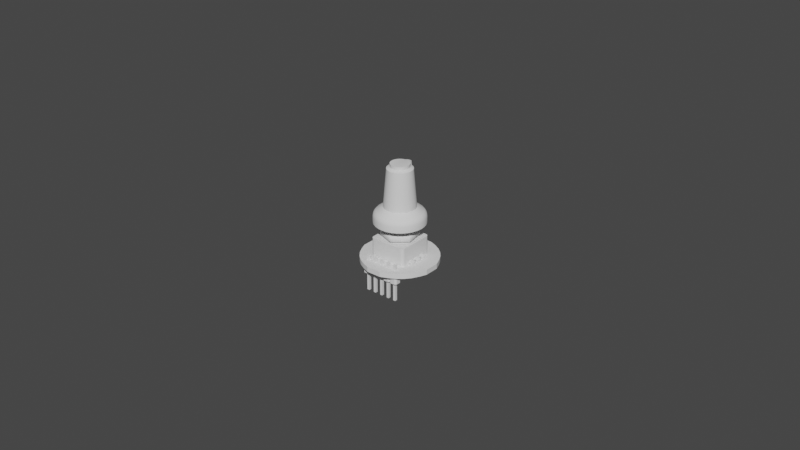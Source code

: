 # Source: digital_rotary_encoder.blend  (saved by Blender 3.3.6; exported with 4.5.12 LTS)
import bpy
from mathutils import Matrix  # noqa: F401  (used for matrix-valued properties, if any)

bpy.ops.wm.read_factory_settings(use_empty=True)
scene = bpy.context.scene
scene.name = 'Scene'

# ---- collections
col_digital_rotary_encoder = bpy.data.collections.new('digital rotary encoder'); scene.collection.children.link(col_digital_rotary_encoder)
col_only_base = bpy.data.collections.new('only_base'); col_digital_rotary_encoder.children.link(col_only_base)

# ---- materials (node trees are filled in below, after node groups)
mat_black_plastic = bpy.data.materials.new('black plastic')
mat_blue_plastic = bpy.data.materials.new('blue plastic')
mat_metal_1 = bpy.data.materials.new('metal 1')
mat_metal_2 = bpy.data.materials.new('metal 2')
mat_silver_contacts = bpy.data.materials.new('silver contacts')
mat_blue_pcb = bpy.data.materials.new('blue pcb')

# ---- node groups
ng_auto_smooth = bpy.data.node_groups.new('Auto Smooth', 'GeometryNodeTree')
_s = ng_auto_smooth.interface.new_socket(name='Geometry', in_out='OUTPUT', socket_type='NodeSocketGeometry')
_s = ng_auto_smooth.interface.new_socket(name='Geometry', in_out='INPUT', socket_type='NodeSocketGeometry')
_s = ng_auto_smooth.interface.new_socket(name='Angle', in_out='INPUT', socket_type='NodeSocketFloat')
_s.subtype = 'ANGLE'
_s.min_value = 0.0
_s.max_value = 3.142
ng_auto_smooth.is_modifier = True
_N = ng_auto_smooth.nodes; _L = ng_auto_smooth.links
n0 = _N.new('NodeGroupOutput'); n0.name = 'Group Output'; n0.location = (480, -100)
n1 = _N.new('NodeGroupInput'); n1.name = 'Group Input'; n1.location = (-420, -300)
n2 = _N.new('NodeGroupInput'); n2.name = 'Group Input.001'; n2.location = (-60, -100)
n3 = _N.new('GeometryNodeSetShadeSmooth'); n3.name = 'Set Shade Smooth'; n3.location = (120, -100)
n3.domain = 'EDGE'
n4 = _N.new('GeometryNodeSetShadeSmooth'); n4.name = 'Set Shade Smooth.001'; n4.location = (300, -100)
n5 = _N.new('GeometryNodeInputMeshEdgeAngle'); n5.name = 'Edge Angle'; n5.location = (-420, -220)
n6 = _N.new('GeometryNodeInputEdgeSmooth'); n6.name = 'Is Edge Smooth'; n6.location = (-60, -160)
n7 = _N.new('GeometryNodeInputShadeSmooth'); n7.name = 'Is Face Smooth'; n7.location = (-240, -340)
n8 = _N.new('FunctionNodeBooleanMath'); n8.name = 'Boolean Math'; n8.location = (-60, -220)
n9 = _N.new('FunctionNodeCompare'); n9.name = 'Compare'; n9.location = (-240, -180)
n9.operation = 'LESS_EQUAL'
_L.new(n5.outputs[0], n9.inputs[0])
_L.new(n4.outputs[0], n0.inputs[0])
_L.new(n1.outputs[1], n9.inputs[1])
_L.new(n9.outputs[0], n8.inputs[0])
_L.new(n7.outputs[0], n8.inputs[1])
_L.new(n2.outputs[0], n3.inputs[0])
_L.new(n6.outputs[0], n3.inputs[1])
_L.new(n3.outputs[0], n4.inputs[0])
_L.new(n8.outputs[0], n3.inputs[2])
n0.is_active_output = True

# ---- material node trees

# ---- world
world_world = bpy.data.worlds.new('World'); scene.world = world_world
world_world.use_nodes = True; world_world.node_tree.nodes.clear()
_N = world_world.node_tree.nodes; _L = world_world.node_tree.links
n0 = _N.new('ShaderNodeOutputWorld'); n0.name = 'World Output'; n0.location = (300, 300)
n1 = _N.new('ShaderNodeBackground'); n1.name = 'Background'; n1.location = (10, 300)
n1.inputs[0].default_value = (0.05088, 0.05088, 0.05088, 1.0)
_L.new(n1.outputs[0], n0.inputs[0])
n0.is_active_output = True
world_world.color = (0.05088, 0.05088, 0.05088)
world_world.use_sun_shadow = False
world_world.sun_shadow_jitter_overblur = 0.0

# ---- meshes
me_circle_002 = bpy.data.meshes.new('Circle.002')
me_circle_002.from_pydata([(0.0, 0.008, 0.0), (-0.001561, 0.007846, 0.0), (-0.003061, 0.007391, 0.0), (-0.004445, 0.006652, 0.0), (-0.005657, 0.005657, 0.0), (-0.006652, 0.004445, 0.0), (-0.007391, 0.003061, 0.0), (-0.007846, 0.001561, 0.0), (-0.008, 0.0, 0.0), (-0.007846, -0.001561, 0.0), (-0.007391, -0.003061, 0.0), (-0.006652, -0.004445, 0.0), (-0.005657, -0.005657, 0.0), (-0.004445, -0.006652, 0.0), (-0.003061, -0.007391, 0.0), (-0.001561, -0.007846, 0.0), (0.0, -0.008, 0.0), (0.001561, -0.007846, 0.0), (0.003061, -0.007391, 0.0), (0.004445, -0.006652, 0.0), (0.005657, -0.005657, 0.0), (0.006652, -0.004445, 0.0), (0.007391, -0.003061, 0.0), (0.007846, -0.001561, 0.0), (0.008, 0.0, 0.0), (0.007846, 0.001561, 0.0), (0.007391, 0.003061, 0.0), (0.006652, 0.004445, 0.0), (0.005657, 0.005657, 0.0), (0.004445, 0.006652, 0.0), (0.003061, 0.007391, 0.0), (0.001561, 0.007846, 0.0), (-0.001169, 0.005875, 0.0), (0.0, 0.00599, 0.0), (-0.002292, 0.005534, 0.0), (-0.003328, 0.004981, 0.0), (-0.004236, 0.004236, 0.0), (-0.004981, 0.003328, 0.0), (-0.005534, 0.002292, 0.0), (-0.005875, 0.001169, 0.0), (-0.00599, 0.0, 0.0), (-0.005875, -0.001169, 0.0), (-0.005534, -0.002292, 0.0), (-0.004981, -0.003328, 0.0), (-0.004236, -0.004236, 0.0), (-0.003328, -0.004981, 0.0), (-0.002292, -0.005534, 0.0), (-0.001169, -0.005875, 0.0), (0.0, -0.00599, 0.0), (0.001169, -0.005875, 0.0), (0.002292, -0.005534, 0.0), (0.003328, -0.004981, 0.0), (0.004236, -0.004236, 0.0), (0.004981, -0.003328, 0.0), (0.005534, -0.002292, 0.0), (0.005875, -0.001169, 0.0), (0.00599, 0.0, 0.0), (0.005875, 0.001169, 0.0), (0.005534, 0.002292, 0.0), (0.004981, 0.003328, 0.0), (0.004236, 0.004236, 0.0), (0.003328, 0.004981, 0.0), (0.002292, 0.005534, 0.0), (0.001169, 0.005875, 0.0), (-0.001169, 0.005875, 0.0035), (0.0, 0.00599, 0.0035), (-0.002292, 0.005534, 0.0035), (-0.003328, 0.004981, 0.0035), (-0.004236, 0.004236, 0.0035), (-0.004981, 0.003328, 0.0035), (-0.005534, 0.002292, 0.0035), (-0.005875, 0.001169, 0.0035), (-0.00599, 0.0, 0.0035), (-0.005875, -0.001169, 0.0035), (-0.005534, -0.002292, 0.0035), (-0.004981, -0.003328, 0.0035), (-0.004236, -0.004236, 0.0035), (-0.003328, -0.004981, 0.0035), (-0.002292, -0.005534, 0.0035), (-0.001169, -0.005875, 0.0035), (0.0, -0.00599, 0.0035), (0.001169, -0.005875, 0.0035), (0.002292, -0.005534, 0.0035), (0.003328, -0.004981, 0.0035), (0.004236, -0.004236, 0.0035), (0.004981, -0.003328, 0.0035), (0.005534, -0.002292, 0.0035), (0.005875, -0.001169, 0.0035), (0.00599, 0.0, 0.0035), (0.005875, 0.001169, 0.0035), (0.005534, 0.002292, 0.0035), (0.004981, 0.003328, 0.0035), (0.004236, 0.004236, 0.0035), (0.003328, 0.004981, 0.0035), (0.002292, 0.005534, 0.0035), (0.001169, 0.005875, 0.0035), (-0.0009726, 0.00489, 0.005), (-0.001908, 0.004606, 0.005), (-0.00277, 0.004145, 0.005), (-0.003525, 0.003525, 0.005), (-0.004145, 0.00277, 0.005), (-0.004606, 0.001908, 0.005), (-0.00489, 0.0009726, 0.005), (-0.004985, 0.0, 0.005), (-0.00489, -0.0009726, 0.005), (-0.004606, -0.001908, 0.005), (-0.004145, -0.00277, 0.005), (-0.003525, -0.003525, 0.005), (-0.00277, -0.004145, 0.005), (-0.001908, -0.004606, 0.005), (-0.0009726, -0.00489, 0.005), (0.0, -0.004985, 0.005), (0.0009726, -0.00489, 0.005), (0.001908, -0.004606, 0.005), (0.00277, -0.004145, 0.005), (0.003525, -0.003525, 0.005), (0.004145, -0.00277, 0.005), (0.004606, -0.001908, 0.005), (0.00489, -0.0009726, 0.005), (0.004985, 0.0, 0.005), (0.00489, 0.0009726, 0.005), (0.004606, 0.001908, 0.005), (0.004145, 0.00277, 0.005), (0.003525, 0.003525, 0.005), (0.00277, 0.004145, 0.005), (0.001908, 0.004606, 0.005), (0.0009726, 0.00489, 0.005), (0.0005806, 0.002919, 0.0175), (0.001139, 0.002749, 0.0175), (0.001653, 0.002474, 0.0175), (0.002104, 0.002104, 0.0175), (0.002474, 0.001653, 0.0175), (0.002749, 0.001139, 0.0175), (0.002919, 0.0005806, 0.0175), (0.002976, 7.523e-12, 0.0175), (0.002919, -0.0005806, 0.0175), (0.002749, -0.001139, 0.0175), (0.002474, -0.001653, 0.0175), (0.002104, -0.002104, 0.0175), (0.001653, -0.002474, 0.0175), (0.001139, -0.002749, 0.0175), (0.0005806, -0.002919, 0.0175), (7.184e-11, -0.002976, 0.0175), (-0.0005806, -0.002919, 0.0175), (-0.001139, -0.002749, 0.0175), (-0.001653, -0.002474, 0.0175), (-0.002104, -0.002104, 0.0175), (-0.002474, -0.001653, 0.0175), (-0.002749, -0.001139, 0.0175), (-0.002919, -0.0005806, 0.0175), (-0.002976, -7.523e-12, 0.0175), (-0.002919, 0.0005806, 0.0175), (-0.002749, 0.001139, 0.0175), (-0.002474, 0.001653, 0.0175), (-0.002104, 0.002104, 0.0175), (-0.001653, 0.002474, 0.0175), (-0.001139, 0.002749, 0.0175), (3.145e-10, 0.004461, 0.018), (-0.0005806, 0.002919, 0.0175), (-0.001398, 0.007026, 0.003555), (-0.001561, 0.007846, 0.002), (-0.001513, 0.007604, 0.00287), (0.0, 0.008, 0.002), (0.0, 0.007164, 0.003555), (-1e-11, 0.007753, 0.00287), (-0.002742, 0.006619, 0.003555), (-0.003061, 0.007391, 0.002), (-0.002967, 0.007163, 0.00287), (-0.00398, 0.005957, 0.003555), (-0.004445, 0.006652, 0.002), (-0.004308, 0.006447, 0.00287), (-0.005066, 0.005066, 0.003555), (-0.005657, 0.005657, 0.002), (-0.005483, 0.005483, 0.00287), (-0.005957, 0.00398, 0.003555), (-0.006652, 0.004445, 0.002), (-0.006447, 0.004308, 0.00287), (-0.006619, 0.002742, 0.003555), (-0.007391, 0.003061, 0.002), (-0.007163, 0.002967, 0.00287), (-0.007026, 0.001398, 0.003555), (-0.007846, 0.001561, 0.002), (-0.007604, 0.001513, 0.00287), (-0.007164, 0.0, 0.003555), (-0.008, 0.0, 0.002), (-0.007753, -1e-11, 0.00287), (-0.007026, -0.001398, 0.003555), (-0.007846, -0.001561, 0.002), (-0.007604, -0.001513, 0.00287), (-0.006619, -0.002742, 0.003555), (-0.007391, -0.003061, 0.002), (-0.007163, -0.002967, 0.00287), (-0.005957, -0.00398, 0.003555), (-0.006652, -0.004445, 0.002), (-0.006447, -0.004308, 0.00287), (-0.005066, -0.005066, 0.003555), (-0.005657, -0.005657, 0.002), (-0.005483, -0.005483, 0.00287), (-0.00398, -0.005957, 0.003555), (-0.004445, -0.006652, 0.002), (-0.004308, -0.006447, 0.00287), (-0.002742, -0.006619, 0.003555), (-0.003061, -0.007391, 0.002), (-0.002967, -0.007163, 0.00287), (-0.001398, -0.007026, 0.003555), (-0.001561, -0.007846, 0.002), (-0.001513, -0.007604, 0.00287), (0.0, -0.007164, 0.003555), (0.0, -0.008, 0.002), (1e-11, -0.007753, 0.00287), (0.001398, -0.007026, 0.003555), (0.001561, -0.007846, 0.002), (0.001513, -0.007604, 0.00287), (0.002742, -0.006619, 0.003555), (0.003061, -0.007391, 0.002), (0.002967, -0.007163, 0.00287), (0.00398, -0.005957, 0.003555), (0.004445, -0.006652, 0.002), (0.004308, -0.006447, 0.00287), (0.005066, -0.005066, 0.003555), (0.005657, -0.005657, 0.002), (0.005483, -0.005483, 0.00287), (0.005957, -0.00398, 0.003555), (0.006652, -0.004445, 0.002), (0.006447, -0.004308, 0.00287), (0.006619, -0.002742, 0.003555), (0.007391, -0.003061, 0.002), (0.007163, -0.002967, 0.00287), (0.007026, -0.001398, 0.003555), (0.007846, -0.001561, 0.002), (0.007604, -0.001513, 0.00287), (0.007164, 0.0, 0.003555), (0.008, 0.0, 0.002), (0.007753, 1e-11, 0.00287), (0.007026, 0.001398, 0.003555), (0.007846, 0.001561, 0.002), (0.007604, 0.001513, 0.00287), (0.006619, 0.002742, 0.003555), (0.007391, 0.003061, 0.002), (0.007163, 0.002967, 0.00287), (0.005957, 0.00398, 0.003555), (0.006652, 0.004445, 0.002), (0.006447, 0.004308, 0.00287), (0.005066, 0.005066, 0.003555), (0.005657, 0.005657, 0.002), (0.005483, 0.005483, 0.00287), (0.00398, 0.005957, 0.003555), (0.004445, 0.006652, 0.002), (0.004308, 0.006447, 0.00287), (0.002742, 0.006619, 0.003555), (0.003061, 0.007391, 0.002), (0.002967, 0.007163, 0.00287), (0.001398, 0.007026, 0.003555), (0.001561, 0.007846, 0.002), (0.001513, 0.007604, 0.00287), (0.0007766, 0.003904, 0.017), (0.002212, 0.00331, 0.017), (0.002815, 0.002815, 0.017), (0.003678, 0.001523, 0.017), (0.003904, 0.0007766, 0.017), (0.003904, -0.0007766, 0.017), (0.003678, -0.001523, 0.017), (0.002815, -0.002815, 0.017), (0.002212, -0.00331, 0.017), (0.0007766, -0.003904, 0.017), (2.185e-10, -0.003981, 0.017), (-0.001523, -0.003678, 0.017), (-0.002212, -0.00331, 0.017), (-0.00331, -0.002212, 0.017), (-0.003678, -0.001523, 0.017), (-0.003981, -7.523e-12, 0.017), (-0.003904, 0.0007766, 0.017), (-0.00331, 0.002212, 0.017), (-0.002815, 0.002815, 0.017), (0.001523, -0.003678, 0.017), (0.00331, -0.002212, 0.017), (-0.0007766, -0.003904, 0.017), (-0.002815, -0.002815, 0.017), (-0.003904, -0.0007766, 0.017), (-0.003678, 0.001523, 0.017), (-0.002212, 0.00331, 0.017), (-0.001523, 0.003678, 0.017), (-0.0007766, 0.003904, 0.017), (0.001523, 0.003678, 0.017), (0.00331, 0.002212, 0.017), (0.003981, 7.523e-12, 0.017), (3.145e-10, 0.002976, 0.0185), (0.0005806, 0.002919, 0.0185), (0.001653, 0.002474, 0.0185), (0.002104, 0.002104, 0.0185), (0.002749, 0.001139, 0.0185), (0.002919, 0.0005806, 0.0185), (0.002919, -0.0005806, 0.0185), (0.002749, -0.001139, 0.0185), (0.002104, -0.002104, 0.0185), (0.001653, -0.002474, 0.0185), (0.0005806, -0.002919, 0.0185), (1.829e-10, -0.002976, 0.0185), (-0.001139, -0.002749, 0.0185), (-0.001653, -0.002474, 0.0185), (-0.002474, -0.001653, 0.0185), (-0.002749, -0.001139, 0.0185), (-0.002976, -7.523e-12, 0.0185), (-0.002919, 0.0005806, 0.0185), (-0.002474, 0.001653, 0.0185), (-0.002104, 0.002104, 0.0185), (0.001139, -0.002749, 0.0185), (0.002474, -0.001653, 0.0185), (-0.0005806, -0.002919, 0.0185), (-0.002104, -0.002104, 0.0185), (-0.002919, -0.0005806, 0.0185), (-0.002749, 0.001139, 0.0185), (-0.001653, 0.002474, 0.0185), (-0.001139, 0.002749, 0.0185), (-0.0005806, 0.002919, 0.0185), (0.001139, 0.002749, 0.0185), (0.002474, 0.001653, 0.0185), (0.002976, 7.523e-12, 0.0185), (0.0005806, 0.004404, 0.018), (-0.0005806, 0.004404, 0.018)], [], [(34, 66, 67, 35), (32, 1, 0, 33), (34, 2, 1, 32), (35, 3, 2, 34), (36, 4, 3, 35), (37, 5, 4, 36), (38, 6, 5, 37), (39, 7, 6, 38), (40, 8, 7, 39), (41, 9, 8, 40), (42, 10, 9, 41), (43, 11, 10, 42), (44, 12, 11, 43), (45, 13, 12, 44), (46, 14, 13, 45), (47, 15, 14, 46), (48, 16, 15, 47), (49, 17, 16, 48), (50, 18, 17, 49), (51, 19, 18, 50), (52, 20, 19, 51), (53, 21, 20, 52), (54, 22, 21, 53), (55, 23, 22, 54), (56, 24, 23, 55), (57, 25, 24, 56), (58, 26, 25, 57), (59, 27, 26, 58), (60, 28, 27, 59), (61, 29, 28, 60), (62, 30, 29, 61), (63, 31, 30, 62), (33, 0, 31, 63), (64, 65, 95, 94, 93, 92, 91, 90, 89, 88, 87, 86, 85, 84, 83, 82, 81, 80, 79, 78, 77, 76, 75, 74, 73, 72, 71, 70, 69, 68, 67, 66), (61, 93, 94, 62), (48, 80, 81, 49), (35, 67, 68, 36), (62, 94, 95, 63), (49, 81, 82, 50), (36, 68, 69, 37), (63, 95, 65, 33), (50, 82, 83, 51), (37, 69, 70, 38), (51, 83, 84, 52), (38, 70, 71, 39), (52, 84, 85, 53), (39, 71, 72, 40), (53, 85, 86, 54), (40, 72, 73, 41), (54, 86, 87, 55), (41, 73, 74, 42), (55, 87, 88, 56), (42, 74, 75, 43), (56, 88, 89, 57), (43, 75, 76, 44), (57, 89, 90, 58), (44, 76, 77, 45), (58, 90, 91, 59), (45, 77, 78, 46), (33, 65, 64, 32), (59, 91, 92, 60), (46, 78, 79, 47), (32, 64, 66, 34), (60, 92, 93, 61), (47, 79, 80, 48), (120, 234, 237, 121), (107, 195, 198, 108), (121, 237, 240, 122), (108, 198, 201, 109), (122, 240, 243, 123), (109, 201, 204, 110), (96, 159, 165, 97), (123, 243, 246, 124), (110, 204, 207, 111), (1, 160, 162, 0), (124, 246, 249, 125), (111, 207, 210, 112), (98, 168, 171, 99), (125, 249, 252, 126), (112, 210, 213, 113), (99, 171, 174, 100), (132, 131, 316, 290), (113, 213, 216, 114), (100, 174, 177, 101), (97, 165, 168, 98), (114, 216, 219, 115), (101, 177, 180, 102), (115, 219, 222, 116), (102, 180, 183, 103), (116, 222, 225, 117), (103, 183, 186, 104), (117, 225, 228, 118), (104, 186, 189, 105), (118, 228, 231, 119), (105, 189, 192, 106), (119, 231, 234, 120), (106, 192, 195, 107), (275, 262, 115, 116), (2, 166, 160, 1), (3, 169, 166, 2), (4, 172, 169, 3), (5, 175, 172, 4), (6, 178, 175, 5), (7, 181, 178, 6), (8, 184, 181, 7), (9, 187, 184, 8), (10, 190, 187, 9), (11, 193, 190, 10), (12, 196, 193, 11), (13, 199, 196, 12), (14, 202, 199, 13), (15, 205, 202, 14), (16, 208, 205, 15), (17, 211, 208, 16), (18, 214, 211, 17), (19, 217, 214, 18), (20, 220, 217, 19), (21, 223, 220, 20), (22, 226, 223, 21), (23, 229, 226, 22), (24, 232, 229, 23), (25, 235, 232, 24), (26, 238, 235, 25), (27, 241, 238, 26), (28, 244, 241, 27), (29, 247, 244, 28), (30, 250, 247, 29), (31, 253, 250, 30), (0, 162, 253, 31), (160, 161, 164, 162), (161, 159, 163, 164), (166, 167, 161, 160), (167, 165, 159, 161), (169, 170, 167, 166), (170, 168, 165, 167), (172, 173, 170, 169), (173, 171, 168, 170), (175, 176, 173, 172), (176, 174, 171, 173), (178, 179, 176, 175), (179, 177, 174, 176), (181, 182, 179, 178), (182, 180, 177, 179), (184, 185, 182, 181), (185, 183, 180, 182), (187, 188, 185, 184), (188, 186, 183, 185), (190, 191, 188, 187), (191, 189, 186, 188), (193, 194, 191, 190), (194, 192, 189, 191), (196, 197, 194, 193), (197, 195, 192, 194), (199, 200, 197, 196), (200, 198, 195, 197), (202, 203, 200, 199), (203, 201, 198, 200), (205, 206, 203, 202), (206, 204, 201, 203), (208, 209, 206, 205), (209, 207, 204, 206), (211, 212, 209, 208), (212, 210, 207, 209), (214, 215, 212, 211), (215, 213, 210, 212), (217, 218, 215, 214), (218, 216, 213, 215), (220, 221, 218, 217), (221, 219, 216, 218), (223, 224, 221, 220), (224, 222, 219, 221), (226, 227, 224, 223), (227, 225, 222, 224), (229, 230, 227, 226), (230, 228, 225, 227), (232, 233, 230, 229), (233, 231, 228, 230), (235, 236, 233, 232), (236, 234, 231, 233), (238, 239, 236, 235), (239, 237, 234, 236), (241, 242, 239, 238), (242, 240, 237, 239), (244, 245, 242, 241), (245, 243, 240, 242), (247, 248, 245, 244), (248, 246, 243, 245), (250, 251, 248, 247), (251, 249, 246, 248), (253, 254, 251, 250), (254, 252, 249, 251), (162, 164, 254, 253), (164, 163, 252, 254), (270, 271, 102, 103), (283, 256, 124, 125), (278, 270, 103, 104), (260, 261, 117, 118), (269, 278, 104, 105), (285, 260, 118, 119), (268, 269, 105, 106), (259, 285, 119, 120), (277, 268, 106, 107), (255, 283, 125, 126), (258, 259, 120, 121), (267, 277, 107, 108), (255, 318, 287, 127), (284, 258, 121, 122), (266, 267, 108, 109), (281, 282, 96, 97), (257, 284, 122, 123), (276, 266, 109, 110), (263, 274, 113, 114), (256, 257, 123, 124), (261, 275, 116, 117), (280, 281, 97, 98), (264, 265, 111, 112), (273, 280, 98, 99), (274, 264, 112, 113), (272, 273, 99, 100), (265, 276, 110, 111), (279, 272, 100, 101), (262, 263, 114, 115), (271, 279, 101, 102), (282, 158, 314, 319), (129, 130, 257, 256), (132, 133, 259, 258), (135, 136, 261, 260), (138, 139, 263, 262), (141, 142, 265, 264), (144, 145, 267, 266), (147, 148, 269, 268), (150, 151, 271, 270), (153, 154, 273, 272), (139, 140, 274, 263), (136, 137, 275, 261), (142, 143, 276, 265), (145, 146, 277, 267), (148, 149, 278, 269), (151, 152, 279, 271), (154, 155, 280, 273), (156, 158, 282, 281), (127, 128, 283, 255), (130, 131, 284, 257), (133, 134, 285, 259), (128, 129, 256, 283), (131, 132, 258, 284), (134, 135, 260, 285), (137, 138, 262, 275), (140, 141, 264, 274), (143, 144, 266, 276), (146, 147, 268, 277), (149, 150, 270, 278), (152, 153, 272, 279), (155, 156, 281, 280), (314, 286, 157, 319), (314, 313, 312, 305, 304, 311, 303, 302, 310, 301, 300, 309, 299, 298, 308, 297, 296, 306, 295, 294, 307, 293, 292, 317, 291, 290, 316, 289, 288, 315, 287, 286), (154, 153, 304, 305), (135, 134, 317, 292), (140, 139, 295, 306), (138, 137, 307, 294), (137, 136, 293, 307), (141, 140, 306, 296), (143, 142, 297, 308), (144, 143, 308, 298), (146, 145, 299, 309), (147, 146, 309, 300), (149, 148, 301, 310), (130, 129, 288, 289), (150, 149, 310, 302), (152, 151, 303, 311), (133, 132, 290, 291), (153, 152, 311, 304), (155, 154, 305, 312), (136, 135, 292, 293), (156, 155, 312, 313), (158, 156, 313, 314), (139, 138, 294, 295), (286, 287, 318, 157), (128, 127, 287, 315), (142, 141, 296, 297), (131, 130, 289, 316), (145, 144, 298, 299), (134, 133, 291, 317), (148, 147, 300, 301), (129, 128, 315, 288), (151, 150, 302, 303), (163, 126, 252), (159, 96, 163), (255, 126, 163, 318), (282, 319, 163, 96), (157, 163, 319), (318, 163, 157)])
me_circle_002.polygons.foreach_set('use_smooth', [True] * 292)
me_circle_002.polygons.foreach_set('material_index', [0, 0, 0, 0, 0, 0, 0, 0, 0, 0, 0, 0, 0, 0, 0, 0, 0, 0, 0, 0, 0, 0, 0, 0, 0, 0, 0, 0, 0, 0, 0, 0, 0, 0, 0, 0, 0, 0, 0, 0, 0, 0, 0, 0, 0, 0, 0, 0, 0, 0, 0, 0, 0, 0, 0, 0, 0, 0, 0, 0, 0, 0, 0, 0, 0, 0, 0, 0, 0, 0, 0, 0, 0, 0, 0, 0, 0, 0, 0, 0, 0, 1, 0, 0, 0, 0, 0, 0, 0, 0, 0, 0, 0, 0, 0, 0, 0, 0, 0, 0, 0, 0, 0, 0, 0, 0, 0, 0, 0, 0, 0, 0, 0, 0, 0, 0, 0, 0, 0, 0, 0, 0, 0, 0, 0, 0, 0, 0, 0, 0, 0, 0, 0, 0, 0, 0, 0, 0, 0, 0, 0, 0, 0, 0, 0, 0, 0, 0, 0, 0, 0, 0, 0, 0, 0, 0, 0, 0, 0, 0, 0, 0, 0, 0, 0, 0, 0, 0, 0, 0, 0, 0, 0, 0, 0, 0, 0, 0, 0, 0, 0, 0, 0, 0, 0, 0, 0, 0, 0, 0, 0, 0, 0, 0, 0, 0, 0, 0, 0, 0, 0, 0, 0, 0, 0, 1, 0, 0, 0, 0, 0, 0, 0, 0, 0, 0, 0, 0, 0, 0, 0, 0, 0, 1, 0, 0, 0, 0, 0, 0, 0, 0, 0, 0, 0, 0, 0, 0, 0, 0, 0, 0, 0, 0, 0, 0, 0, 0, 0, 0, 0, 0, 0, 0, 1, 1, 1, 1, 1, 1, 1, 1, 1, 1, 1, 1, 1, 1, 1, 1, 1, 1, 1, 1, 1, 1, 1, 1, 1, 1, 1, 1, 1, 1, 1, 1, 0, 0, 1, 1, 1, 1])
_uv = me_circle_002.uv_layers.new(name='UVMap')
_uv.uv.foreach_set('vector', [0.0, 0.0, 0.0, 0.0, 0.0, 0.0, 0.0, 0.0, 0.0, 0.0, 0.0, 0.0, 0.0, 0.0, 0.0, 0.0, 0.0, 0.0, 0.0, 0.0, 0.0, 0.0, 0.0, 0.0, 0.0, 0.0, 0.0, 0.0, 0.0, 0.0, 0.0, 0.0, 0.0, 0.0, 0.0, 0.0, 0.0, 0.0, 0.0, 0.0, 0.0, 0.0, 0.0, 0.0, 0.0, 0.0, 0.0, 0.0, 0.0, 0.0, 0.0, 0.0, 0.0, 0.0, 0.0, 0.0, 0.0, 0.0, 0.0, 0.0, 0.0, 0.0, 0.0, 0.0, 0.0, 0.0, 0.0, 0.0, 0.0, 0.0, 0.0, 0.0, 0.0, 0.0, 0.0, 0.0, 0.0, 0.0, 0.0, 0.0, 0.0, 0.0, 0.0, 0.0, 0.0, 0.0, 0.0, 0.0, 0.0, 0.0, 0.0, 0.0, 0.0, 0.0, 0.0, 0.0, 0.0, 0.0, 0.0, 0.0, 0.0, 0.0, 0.0, 0.0, 0.0, 0.0, 0.0, 0.0, 0.0, 0.0, 0.0, 0.0, 0.0, 0.0, 0.0, 0.0, 0.0, 0.0, 0.0, 0.0, 0.0, 0.0, 0.0, 0.0, 0.0, 0.0, 0.0, 0.0, 0.0, 0.0, 0.0, 0.0, 0.0, 0.0, 0.0, 0.0, 0.0, 0.0, 0.0, 0.0, 0.0, 0.0, 0.0, 0.0, 0.0, 0.0, 0.0, 0.0, 0.0, 0.0, 0.0, 0.0, 0.0, 0.0, 0.0, 0.0, 0.0, 0.0, 0.0, 0.0, 0.0, 0.0, 0.0, 0.0, 0.0, 0.0, 0.0, 0.0, 0.0, 0.0, 0.0, 0.0, 0.0, 0.0, 0.0, 0.0, 0.0, 0.0, 0.0, 0.0, 0.0, 0.0, 0.0, 0.0, 0.0, 0.0, 0.0, 0.0, 0.0, 0.0, 0.0, 0.0, 0.0, 0.0, 0.0, 0.0, 0.0, 0.0, 0.0, 0.0, 0.0, 0.0, 0.0, 0.0, 0.0, 0.0, 0.0, 0.0, 0.0, 0.0, 0.0, 0.0, 0.0, 0.0, 0.0, 0.0, 0.0, 0.0, 0.0, 0.0, 0.0, 0.0, 0.0, 0.0, 0.0, 0.0, 0.0, 0.0, 0.0, 0.0, 0.0, 0.0, 0.0, 0.0, 0.0, 0.0, 0.0, 0.0, 0.0, 0.0, 0.0, 0.0, 0.0, 0.0, 0.0, 0.0, 0.0, 0.0, 0.0, 0.0, 0.0, 0.0, 0.0, 0.0, 0.0, 0.0, 0.0, 0.0, 0.0, 0.0, 0.0, 0.0, 0.0, 0.0, 0.0, 0.0, 0.0, 0.0, 0.0, 0.0, 0.0, 0.0, 0.0, 0.0, 0.0, 0.0, 0.0, 0.0, 0.0, 0.0, 0.0, 0.0, 0.0, 0.0, 0.0, 0.0, 0.0, 0.0, 0.0, 0.0, 0.0, 0.0, 0.0, 0.0, 0.0, 0.0, 0.0, 0.0, 0.0, 0.0, 0.0, 0.0, 0.0, 0.0, 0.0, 0.0, 0.0, 0.0, 0.0, 0.0, 0.0, 0.0, 0.0, 0.0, 0.0, 0.0, 0.0, 0.0, 0.0, 0.0, 0.0, 0.0, 0.0, 0.0, 0.0, 0.0, 0.0, 0.0, 0.0, 0.0, 0.0, 0.0, 0.0, 0.0, 0.0, 0.0, 0.0, 0.0, 0.0, 0.0, 0.0, 0.0, 0.0, 0.0, 0.0, 0.0, 0.0, 0.0, 0.0, 0.0, 0.0, 0.0, 0.0, 0.0, 0.0, 0.0, 0.0, 0.0, 0.0, 0.0, 0.0, 0.0, 0.0, 0.0, 0.0, 0.0, 0.0, 0.0, 0.0, 0.0, 0.0, 0.0, 0.0, 0.0, 0.0, 0.0, 0.0, 0.0, 0.0, 0.0, 0.0, 0.0, 0.0, 0.0, 0.0, 0.0, 0.0, 0.0, 0.0, 0.0, 0.0, 0.0, 0.0, 0.0, 0.0, 0.0, 0.0, 0.0, 0.0, 0.0, 0.0, 0.0, 0.0, 0.0, 0.0, 0.0, 0.0, 0.0, 0.0, 0.0, 0.0, 0.0, 0.0, 0.0, 0.0, 0.0, 0.0, 0.0, 0.0, 0.0, 0.0, 0.0, 0.0, 0.0, 0.0, 0.0, 0.0, 0.0, 0.0, 0.0, 0.0, 0.0, 0.0, 0.0, 0.0, 0.0, 0.0, 0.0, 0.0, 0.0, 0.0, 0.0, 0.0, 0.0, 0.0, 0.0, 0.0, 0.0, 0.0, 0.0, 0.0, 0.0, 0.0, 0.0, 0.0, 0.0, 0.0, 0.0, 0.0, 0.0, 0.0, 0.0, 0.0, 0.0, 0.0, 0.0, 0.0, 0.0, 0.0, 0.0, 0.0, 0.0, 0.0, 0.0, 0.0, 0.0, 0.0, 0.0, 0.0, 0.0, 0.0, 0.0, 0.0, 0.0, 0.0, 0.0, 0.0, 0.0, 0.0, 0.0, 0.0, 0.0, 0.0, 0.0, 0.0, 0.0, 0.0, 0.0, 0.0, 0.0, 0.0, 0.0, 0.0, 0.0, 0.0, 0.0, 0.0, 0.0, 0.0, 0.0, 0.0, 0.0, 0.0, 0.0, 0.0, 0.0, 0.0, 0.0, 0.0, 0.0, 0.0, 0.0, 0.0, 0.0, 0.0, 0.0, 0.0, 0.0, 0.0, 0.0, 0.0, 0.0, 0.0, 0.0, 0.0, 0.0, 0.0, 0.0, 0.0, 0.0, 0.0, 0.0, 0.0, 0.0, 0.0, 0.0, 0.0, 0.0, 0.0, 0.0, 0.0, 0.0, 0.0, 0.0, 0.0, 0.0, 0.0, 0.0, 0.0, 0.0, 0.0, 0.0, 0.0, 0.0, 0.0, 0.0, 0.0, 0.0, 0.0, 0.0, 0.0, 0.0, 0.0, 0.0, 0.0, 0.0, 0.0, 0.0, 0.0, 0.0, 0.0, 0.0, 0.0, 0.0, 0.0, 0.0, 0.0, 0.0, 0.0, 0.0, 0.0, 0.0, 0.0, 0.0, 0.0, 0.0, 0.0, 0.0, 0.0, 0.0, 0.0, 0.0, 0.0, 0.0, 0.0, 0.0, 0.0, 0.0, 0.0, 0.0, 0.0, 0.0, 0.0, 0.0, 0.0, 0.0, 0.0, 0.0, 0.0, 0.0, 0.0, 0.0, 0.0, 0.0, 0.0, 0.0, 0.0, 0.0, 0.0, 0.0, 0.0, 0.0, 0.0, 0.0, 0.0, 0.0, 0.0, 0.0, 0.0, 0.0, 0.0, 0.0, 0.0, 0.0, 0.0, 0.0, 0.0, 0.0, 0.0, 0.0, 0.0, 0.0, 0.0, 0.0, 0.0, 0.0, 0.0, 0.0, 0.0, 0.0, 0.0, 0.0, 0.0, 0.0, 0.0, 0.0, 0.0, 0.0, 0.0, 0.0, 0.0, 0.0, 0.0, 0.0, 0.0, 0.0, 0.0, 0.0, 0.0, 0.0, 0.0, 0.0, 0.0, 0.0, 0.0, 0.0, 0.0, 0.0, 0.0, 0.0, 0.0, 0.0, 0.0, 0.0, 0.0, 0.0, 0.0, 0.0, 0.0, 0.0, 0.0, 0.0, 0.0, 0.0, 0.0, 0.0, 0.0, 0.0, 0.0, 0.0, 0.0, 0.0, 0.0, 0.0, 0.0, 0.0, 0.0, 0.0, 0.0, 0.0, 0.0, 0.0, 0.0, 0.0, 0.0, 0.0, 0.0, 0.0, 0.0, 0.0, 0.0, 0.0, 0.0, 0.0, 0.0, 0.0, 0.0, 0.0, 0.0, 0.0, 0.0, 0.0, 0.0, 0.0, 0.0, 0.0, 0.0, 0.0, 0.0, 0.0, 0.0, 0.0, 0.0, 0.0, 0.0, 0.0, 0.0, 0.0, 0.0, 0.0, 0.0, 0.0, 0.0, 0.0, 0.0, 0.0, 0.0, 0.0, 0.0, 0.0, 0.0, 0.0, 0.0, 0.0, 0.0, 0.0, 0.0, 0.0, 0.0, 0.0, 0.0, 0.0, 0.0, 0.0, 0.0, 0.0, 0.0, 0.0, 0.0, 0.0, 0.0, 0.0, 0.0, 0.0, 0.0, 0.0, 0.0, 0.0, 0.0, 0.0, 0.0, 0.0, 0.0, 0.0, 0.0, 0.0, 0.0, 0.0, 0.0, 0.0, 0.0, 0.0, 0.0, 0.0, 0.0, 0.0, 0.0, 0.0, 0.0, 0.0, 0.0, 0.0, 0.0, 0.0, 0.0, 0.0, 0.0, 0.0, 0.0, 0.0, 0.0, 0.0, 0.0, 0.0, 0.0, 0.0, 0.0, 0.0, 0.0, 0.0, 0.0, 0.0, 0.0, 0.0, 0.0, 0.0, 0.0, 0.0, 0.0, 0.0, 0.0, 0.0, 0.0, 0.0, 0.0, 0.0, 0.0, 0.0, 0.0, 0.0, 0.0, 0.0, 0.0, 0.0, 0.0, 0.0, 0.0, 0.0, 0.0, 0.0, 0.0, 0.0, 0.0, 0.0, 0.0, 0.0, 0.0, 0.0, 0.0, 0.0, 0.0, 0.0, 0.0, 0.0, 0.0, 0.0, 0.0, 0.0, 0.0, 0.0, 0.0, 0.0, 0.0, 0.0, 0.0, 0.0, 0.0, 0.0, 0.0, 0.0, 0.0, 0.0, 0.0, 0.0, 0.0, 0.0, 0.0, 0.0, 0.0, 0.0, 0.0, 0.0, 0.0, 0.0, 0.0, 0.0, 0.0, 0.0, 0.0, 0.0, 0.0, 0.0, 0.0, 0.0, 0.0, 0.0, 0.0, 0.0, 0.0, 0.0, 0.0, 0.0, 0.0, 0.0, 0.0, 0.0, 0.0, 0.0, 0.0, 0.0, 0.0, 0.0, 0.0, 0.0, 0.0, 0.0, 0.0, 0.0, 0.0, 0.0, 0.0, 0.0, 0.0, 0.0, 0.0, 0.0, 0.0, 0.0, 0.0, 0.0, 0.0, 0.0, 0.0, 0.0, 0.0, 0.0, 0.0, 0.0, 0.0, 0.0, 0.0, 0.0, 0.0, 0.0, 0.0, 0.0, 0.0, 0.0, 0.0, 0.0, 0.0, 0.0, 0.0, 0.0, 0.0, 0.0, 0.0, 0.0, 0.0, 0.0, 0.0, 0.0, 0.0, 0.0, 0.0, 0.0, 0.0, 0.0, 0.0, 0.0, 0.0, 0.0, 0.0, 0.0, 0.0, 0.0, 0.0, 0.0, 0.0, 0.0, 0.0, 0.0, 0.0, 0.0, 0.0, 0.0, 0.0, 0.0, 0.0, 0.0, 0.0, 0.0, 0.0, 0.0, 0.0, 0.0, 0.0, 0.0, 0.0, 0.0, 0.0, 0.0, 0.0, 0.0, 0.0, 0.0, 0.0, 0.0, 0.0, 0.0, 0.0, 0.0, 0.0, 0.0, 0.0, 0.0, 0.0, 0.0, 0.0, 0.0, 0.0, 0.0, 0.0, 0.0, 0.0, 0.0, 0.0, 0.0, 0.0, 0.0, 0.0, 0.0, 0.0, 0.0, 0.0, 0.0, 0.0, 0.0, 0.0, 0.0, 0.0, 0.0, 0.0, 0.0, 0.0, 0.0, 0.0, 0.0, 0.0, 0.0, 0.0, 0.0, 0.0, 0.0, 0.0, 0.0, 0.0, 0.0, 0.0, 0.0, 0.0, 0.0, 0.0, 0.0, 0.0, 0.0, 0.0, 0.0, 0.0, 0.0, 0.0, 0.0, 0.0, 0.0, 0.0, 0.0, 0.0, 0.0, 0.0, 0.0, 0.0, 0.0, 0.0, 0.0, 0.0, 0.0, 0.0, 0.0, 0.0, 0.0, 0.0, 0.0, 0.0, 0.0, 0.0, 0.0, 0.0, 0.0, 0.0, 0.0, 0.0, 0.0, 0.0, 0.0, 0.0, 0.0, 0.0, 0.0, 0.0, 0.0, 0.0, 0.0, 0.0, 0.0, 0.0, 0.0, 0.0, 0.0, 0.0, 0.0, 0.0, 0.0, 0.0, 0.0, 0.0, 0.0, 0.0, 0.0, 0.0, 0.0, 0.0, 0.0, 0.0, 0.0, 0.0, 0.0, 0.0, 0.0, 0.0, 0.0, 0.0, 0.0, 0.0, 0.0, 0.0, 0.0, 0.0, 0.0, 0.0, 0.0, 0.0, 0.0, 0.0, 0.0, 0.0, 0.0, 0.0, 0.0, 0.0, 0.0, 0.0, 0.0, 0.0, 0.0, 0.0, 0.0, 0.0, 0.0, 0.0, 0.0, 0.0, 0.0, 0.0, 0.0, 0.0, 0.0, 0.0, 0.0, 0.0, 0.0, 0.0, 0.0, 0.0, 0.0, 0.0, 0.0, 0.0, 0.0, 0.0, 0.0, 0.0, 0.0, 0.0, 0.0, 0.0, 0.0, 0.0, 0.0, 0.0, 0.0, 0.0, 0.0, 0.0, 0.0, 0.0, 0.0, 0.0, 0.0, 0.0, 0.0, 0.0, 0.0, 0.0, 0.0, 0.0, 0.0, 0.0, 0.0, 0.0, 0.0, 0.0, 0.0, 0.0, 0.0, 0.0, 0.0, 0.0, 0.0, 0.0, 0.0, 0.0, 0.0, 0.0, 0.0, 0.0, 0.0, 0.0, 0.0, 0.0, 0.0, 0.0, 0.0, 0.0, 0.0, 0.0, 0.0, 0.0, 0.0, 0.0, 0.0, 0.0, 0.0, 0.0, 0.0, 0.0, 0.0, 0.0, 0.0, 0.0, 0.0, 0.0, 0.0, 0.0, 0.0, 0.0, 0.0, 0.0, 0.0, 0.0, 0.0, 0.0, 0.0, 0.0, 0.0, 0.0, 0.0, 0.0, 0.0, 0.0, 0.0, 0.0, 0.0, 0.0, 0.0, 0.0, 0.0, 0.0, 0.0, 0.0, 0.0, 0.0, 0.0, 0.0, 0.0, 0.0, 0.0, 0.0, 0.0, 0.0, 0.0, 0.0, 0.0, 0.0, 0.0, 0.0, 0.0, 0.0, 0.0, 0.0, 0.0, 0.0, 0.0, 0.0, 0.0, 0.0, 0.0, 0.0, 0.0, 0.0, 0.0, 0.0, 0.0, 0.0, 0.0, 0.0, 0.0, 0.0, 0.0, 0.0, 0.0, 0.0, 0.0, 0.0, 0.0, 0.0, 0.0, 0.0, 0.0, 0.0, 0.0, 0.0, 0.0, 0.0, 0.0, 0.0, 0.0, 0.0, 0.0, 0.0, 0.0, 0.0, 0.0, 0.0, 0.0, 0.0, 0.0, 0.0, 0.0, 0.0, 0.0, 0.0, 0.0, 0.0, 0.0, 0.0, 0.0, 0.0, 0.0, 0.0, 0.0, 0.0, 0.0, 0.0, 0.0, 0.0, 0.0, 0.0, 0.0, 0.0, 0.0, 0.0, 0.0, 0.0, 0.0, 0.0, 0.0, 0.0, 0.0, 0.0, 0.0, 0.0, 0.0, 0.0, 0.0, 0.0, 0.0, 0.0, 0.0, 0.0, 0.0, 0.0, 0.0, 0.0, 0.0, 0.0, 0.0, 0.0, 0.0, 0.0, 0.0, 0.0, 0.0, 0.0, 0.0, 0.0, 0.0, 0.0, 0.0, 0.0, 0.0, 0.0, 0.0, 0.0, 0.0, 0.0, 0.0, 0.0, 0.0, 0.0, 0.0, 0.0, 0.0, 0.0, 0.0, 0.0, 0.0, 0.0, 0.0, 0.0, 0.0, 0.0, 0.0, 0.0, 0.0, 0.0, 0.0, 0.0, 0.0, 0.0, 0.0, 0.0, 0.0, 0.0, 0.0, 0.0, 0.0, 0.0, 0.0, 0.0, 0.0, 0.0, 0.0, 0.0, 0.0, 0.0, 0.0, 0.0, 0.0, 0.0, 0.0, 0.0, 0.0, 0.0, 0.0, 0.0, 0.0, 0.0, 0.0, 0.0, 0.0, 0.0, 0.0, 0.0, 0.0, 0.0, 0.0, 0.0, 0.0, 0.0, 0.0, 0.0, 0.0, 0.0, 0.0, 0.0, 0.0, 0.0, 0.0, 0.0, 0.0, 0.0, 0.0, 0.0, 0.0, 0.0, 0.0, 0.0, 0.0, 0.0, 0.0, 0.0, 0.0, 0.0, 0.0, 0.0, 0.0, 0.0, 0.0, 0.0, 0.0, 0.0, 0.0, 0.0, 0.0, 0.0, 0.0, 0.0, 0.0, 0.0, 0.0, 0.0, 0.0, 0.0, 0.0, 0.0, 0.0, 0.0, 0.0, 0.0, 0.0, 0.0, 0.0, 0.0, 0.0, 0.0, 0.0, 0.0, 0.0, 0.0, 0.0, 0.0, 0.0, 0.0, 0.0, 0.0, 0.0, 0.0, 0.0, 0.0, 0.0, 0.0, 0.0, 0.0, 0.0, 0.0, 0.0, 0.0, 0.0, 0.0, 0.0, 0.0, 0.0, 0.0, 0.0, 0.0, 0.0, 0.0, 0.0, 0.0, 0.0, 0.0, 0.0, 0.0, 0.0, 0.0, 0.0, 0.0, 0.0, 0.0, 0.0, 0.0, 0.0, 0.0, 0.0, 0.0, 0.0, 0.0, 0.0, 0.0, 0.0, 0.0, 0.0, 0.0, 0.0, 0.0, 0.0, 0.0, 0.0, 0.0, 0.0, 0.0, 0.0, 0.0, 0.0, 0.0, 0.0, 0.0, 0.0, 0.0, 0.0, 0.0, 0.0, 0.0, 0.0, 0.0, 0.0, 0.0, 0.0, 0.0, 0.0, 0.0, 0.0, 0.0, 0.0, 0.0, 0.0, 0.0, 0.0, 0.0, 0.0, 0.0, 0.0, 0.0, 0.0, 0.0, 0.0, 0.0, 0.0, 0.0, 0.0, 0.0, 0.0, 0.0, 0.0, 0.0, 0.0, 0.0, 0.0, 0.0, 0.0, 0.0, 0.0, 0.0, 0.0, 0.0, 0.0, 0.0, 0.0, 0.0, 0.0, 0.0, 0.0, 0.0, 0.0, 0.0, 0.0, 0.0, 0.0, 0.0, 0.0, 0.0, 0.0, 0.0, 0.0, 0.0, 0.0, 0.0, 0.0, 0.0, 0.0, 0.0, 0.0, 0.0, 0.0, 0.0, 0.0, 0.0, 0.0, 0.0, 0.0, 0.0, 0.0, 0.0, 0.0, 0.0, 0.0, 0.0, 0.0, 0.0, 0.0, 0.0, 0.0, 0.0, 0.0, 0.0, 0.0, 0.0, 0.0, 0.0, 0.0, 0.0, 0.0, 0.0, 0.0, 0.0, 0.0, 0.0, 0.0, 0.0, 0.0, 0.0, 0.0, 0.0, 0.0, 0.0, 0.0, 0.0, 0.0, 0.0, 0.0, 0.0, 0.0, 0.0, 0.0, 0.0, 0.0, 0.0, 0.0, 0.0, 0.0, 0.0, 0.0, 0.0, 0.0, 0.0, 0.0, 0.0, 0.0, 0.0, 0.0, 0.0, 0.0, 0.0, 0.0, 0.0, 0.0, 0.0, 0.0, 0.0, 0.0, 0.0, 0.0, 0.0, 0.0, 0.0, 0.0, 0.0, 0.0, 0.0, 0.0, 0.0, 0.0, 0.0, 0.0, 0.0, 0.0, 0.0, 0.0, 0.0, 0.0, 0.0, 0.0, 0.0, 0.0, 0.0, 0.0, 0.0, 0.0, 0.0, 0.0, 0.0, 0.0, 0.0, 0.0, 0.0, 0.0, 0.0, 0.0, 0.0, 0.0, 0.0, 0.0, 0.0, 0.0, 0.0, 0.0, 0.0, 0.0, 0.0, 0.0, 0.0, 0.0, 0.0, 0.0, 0.0, 0.0, 0.0, 0.0, 0.0, 0.0, 0.0, 0.0, 0.0, 0.0, 0.0, 0.0, 0.0, 0.0, 0.0, 0.0, 0.0, 0.0, 0.0, 0.0, 0.0, 0.0, 0.0, 0.0, 0.0, 0.0, 0.0, 0.0, 0.0, 0.0, 0.0, 0.0, 0.0, 0.0, 0.0, 0.0, 0.0, 0.0, 0.0, 0.0, 0.0, 0.0, 0.0, 0.0, 0.0, 0.0, 0.0, 0.0, 0.0, 0.0, 0.0, 0.0, 0.0, 0.0, 0.0, 0.0, 0.0, 0.0, 0.0, 0.0, 0.0, 0.0, 0.0, 0.0, 0.0, 0.0, 0.0, 0.0, 0.0, 0.0, 0.0, 0.0, 0.0, 0.0, 0.0, 0.0, 0.0, 0.0, 0.0, 0.0, 0.0, 0.0, 0.0, 0.0, 0.0, 0.0, 0.0, 0.0, 0.0, 0.0, 0.0, 0.0, 0.0, 0.0, 0.0, 0.0, 0.0, 0.0, 0.0, 0.0, 0.0, 0.0, 0.0, 0.0, 0.0, 0.0, 0.0, 0.0, 0.0, 0.0, 0.0, 0.0, 0.0, 0.0, 0.0, 0.0, 0.0, 0.0, 0.0, 0.0, 0.0, 0.0, 0.0, 0.0, 0.0, 0.0, 0.0, 0.0, 0.0, 0.0, 0.0, 0.0, 0.0, 0.0, 0.0, 0.0, 0.0, 0.0, 0.0, 0.0, 0.0, 0.0, 0.0, 0.0, 0.0, 0.0, 0.0, 0.0, 0.0, 0.0, 0.0, 0.0, 0.0, 0.0, 0.0, 0.0, 0.0, 0.0, 0.0, 0.0, 0.0, 0.0, 0.0, 0.0, 0.0, 0.0, 0.0, 0.0, 0.0, 0.0, 0.0, 0.0, 0.0, 0.0, 0.0, 0.0, 0.0, 0.0, 0.0, 0.0, 0.0, 0.0, 0.0, 0.0, 0.0, 0.0, 0.0, 0.0, 0.0, 0.0, 0.0, 0.0, 0.0, 0.0, 0.0, 0.0, 0.0, 0.0, 0.0, 0.0, 0.0, 0.0, 0.0, 0.0, 0.0, 0.0, 0.0, 0.0, 0.0, 0.0, 0.0, 0.0, 0.0, 0.0, 0.0, 0.0, 0.0, 0.0, 0.0, 0.0, 0.0, 0.0, 0.0, 0.0, 0.0, 0.0, 0.0, 0.0, 0.0, 0.0, 0.0, 0.0, 0.0, 0.0, 0.0, 0.0, 0.0, 0.0, 0.0, 0.0, 0.0, 0.0, 0.0, 0.0, 0.0, 0.0, 0.0, 0.0, 0.0, 0.0, 0.0, 0.0, 0.0, 0.0, 0.0, 0.0, 0.0, 0.0, 0.0, 0.0, 0.0, 0.0, 0.0, 0.0, 0.0, 0.0, 0.0, 0.0, 0.0, 0.0, 0.0, 0.0, 0.0, 0.0, 0.0, 0.0, 0.0, 0.0, 0.0, 0.0, 0.0, 0.0, 0.0, 0.0, 0.0, 0.0, 0.0, 0.0, 0.0, 0.0, 0.0, 0.0, 0.0, 0.0, 0.0, 0.0, 0.0, 0.0, 0.0, 0.0, 0.0, 0.0, 0.0, 0.0, 0.0, 0.0, 0.0, 0.0, 0.0, 0.0, 0.0, 0.0, 0.0, 0.0, 0.0, 0.0, 0.0, 0.0, 0.0, 0.0, 0.0, 0.0, 0.0, 0.0, 0.0, 0.0, 0.0, 0.0, 0.0, 0.0, 0.0, 0.0, 0.0, 0.0, 0.0, 0.0, 0.0, 0.0, 0.0, 0.0, 0.0, 0.0, 0.0, 0.0, 0.0, 0.0, 0.0, 0.0, 0.0, 0.0, 0.0, 0.0, 0.0, 0.0, 0.0, 0.0, 0.0, 0.0, 0.0, 0.0, 0.0, 0.0, 0.0, 0.0, 0.0, 0.0, 0.0, 0.0, 0.0, 0.0, 0.0, 0.0, 0.0, 0.0, 0.0, 0.0, 0.0, 0.0, 0.0, 0.0, 0.0, 0.0, 0.0, 0.0, 0.0, 0.0, 0.0, 0.0, 0.0, 0.0, 0.0, 0.0, 0.0, 0.0, 0.0, 0.0, 0.0, 0.0, 0.0, 0.0, 0.0, 0.0, 0.0, 0.0, 0.0, 0.0, 0.0, 0.0, 0.0, 0.0, 0.0, 0.0, 0.0, 0.0, 0.0, 0.0, 0.0, 0.0, 0.0, 0.0, 0.0, 0.0, 0.0, 0.0, 0.0, 0.0, 0.0, 0.0, 0.0, 0.0, 0.0, 0.0, 0.0, 0.0, 0.0, 0.0, 0.0, 0.0, 0.0, 0.0, 0.0, 0.0, 0.0, 0.0, 0.0, 0.0, 0.0, 0.0, 0.0, 0.0, 0.0, 0.0, 0.0, 0.0, 0.0, 0.0, 0.0, 0.0, 0.0, 0.0, 0.0, 0.0, 0.0, 0.0, 0.0, 0.0, 0.0, 0.0, 0.0, 0.0, 0.0, 0.0, 0.0, 0.0, 0.0, 0.0, 0.0, 0.0, 0.0, 0.0, 0.0, 0.0, 0.0, 0.0, 0.0, 0.0, 0.0, 0.0, 0.0, 0.0, 0.0, 0.0, 0.0, 0.0, 0.0, 0.0, 0.0, 0.0, 0.0, 0.0, 0.0, 0.0, 0.0, 0.0, 0.0, 0.0, 0.0, 0.0, 0.0, 0.0, 0.0, 0.0, 0.0, 0.0, 0.0, 0.0, 0.0, 0.0, 0.0, 0.0, 0.0, 0.0, 0.0, 0.0, 0.0, 0.0, 0.0, 0.0, 0.0, 0.0, 0.0, 0.0, 0.0, 0.0, 0.0, 0.0, 0.0, 0.0, 0.0, 0.0, 0.0, 0.0, 0.0, 0.0, 0.0, 0.0, 0.0, 0.0, 0.0, 0.0, 0.0, 0.0, 0.0, 0.0, 0.0, 0.0, 0.0, 0.0, 0.0, 0.0, 0.0, 0.0, 0.0, 0.0, 0.0, 0.0, 0.0, 0.0, 0.0, 0.0, 0.0, 0.0, 0.0, 0.0, 0.0, 0.0, 0.0, 0.0, 0.0, 0.0, 0.0, 0.0, 0.0, 0.0, 0.0, 0.0])
me_circle_002.materials.append(mat_black_plastic)
me_circle_002.materials.append(mat_blue_plastic)
me_circle_002.update()
me_cylinder = bpy.data.meshes.new('Cylinder')
me_cylinder.from_pydata([(0.0, 0.001995, 0.0125), (0.0003892, 0.001957, 0.0125), (0.0007635, 0.001843, 0.0125), (0.001108, 0.001659, 0.0125), (0.001411, 0.001411, 0.0125), (0.001659, 0.001108, 0.0125), (0.001843, 0.0007635, 0.0125), (0.001957, 0.0003892, 0.0125), (0.001995, 0.0, 0.0125), (0.001957, -0.0003892, 0.0125), (0.001843, -0.0007635, 0.0125), (0.001659, -0.001108, 0.0125), (0.001411, -0.001411, 0.0125), (0.001108, -0.001659, 0.0125), (0.0007635, -0.001843, 0.0125), (0.0003892, -0.001957, 0.0125), (0.0, -0.001995, 0.0125), (-0.0003892, -0.001957, 0.0125), (-0.0007635, -0.001843, 0.0125), (-0.001108, -0.001659, 0.0125), (-0.001411, -0.001411, 0.0125), (-0.001659, -0.001108, 0.0125), (-0.001843, -0.0007635, 0.0125), (-0.001957, -0.0003892, 0.0125), (-0.001995, 0.0, 0.0125), (-0.001957, 0.0003892, 0.0125), (-0.001843, 0.0007635, 0.0125), (-0.001659, 0.001108, 0.0125), (-0.001411, 0.001411, 0.0125), (-0.001108, 0.001659, 0.0125), (-0.0007635, 0.001843, 0.0125), (-0.0003892, 0.001957, 0.0125), (0.0, 0.003, 0.0125), (0.0005853, 0.002942, 0.0125), (0.001148, 0.002772, 0.0125), (0.001667, 0.002494, 0.0125), (0.002121, 0.002121, 0.0125), (0.002494, 0.001667, 0.0125), (0.002772, 0.001148, 0.0125), (0.002942, 0.0005853, 0.0125), (0.003, 0.0, 0.0125), (0.002942, -0.0005853, 0.0125), (0.002772, -0.001148, 0.0125), (0.002494, -0.001667, 0.0125), (0.002121, -0.002121, 0.0125), (0.001667, -0.002494, 0.0125), (0.001148, -0.002772, 0.0125), (0.0005853, -0.002942, 0.0125), (0.0, -0.003, 0.0125), (-0.0005853, -0.002942, 0.0125), (-0.001148, -0.002772, 0.0125), (-0.001667, -0.002494, 0.0125), (-0.002121, -0.002121, 0.0125), (-0.002494, -0.001667, 0.0125), (-0.002772, -0.001148, 0.0125), (-0.002942, -0.0005853, 0.0125), (-0.003, 0.0, 0.0125), (-0.002942, 0.0005853, 0.0125), (-0.002772, 0.001148, 0.0125), (-0.002494, 0.001667, 0.0125), (-0.002121, 0.002121, 0.0125), (-0.001667, 0.002494, 0.0125), (-0.001148, 0.002772, 0.0125), (-0.0005853, 0.002942, 0.0125), (7.32e-11, 0.001995, 0.0115), (0.0003892, 0.001957, 0.0115), (0.0007635, 0.001843, 0.0115), (0.001108, 0.001659, 0.0115), (0.001411, 0.001411, 0.0115), (0.001659, 0.001108, 0.0115), (0.001843, 0.0007635, 0.0115), (0.001957, 0.0003892, 0.0115), (0.001995, 0.0, 0.0115), (0.001957, -0.0003892, 0.0115), (0.001843, -0.0007635, 0.0115), (0.001659, -0.001108, 0.0115), (0.001411, -0.001411, 0.0115), (0.001108, -0.001659, 0.0115), (0.0007635, -0.001843, 0.0115), (0.0003892, -0.001957, 0.0115), (7.32e-11, -0.001995, 0.0115), (-0.0003892, -0.001957, 0.0115), (-0.0007635, -0.001843, 0.0115), (-0.001108, -0.001659, 0.0115), (-0.001411, -0.001411, 0.0115), (-0.001659, -0.001108, 0.0115), (-0.001843, -0.0007635, 0.0115), (-0.001957, -0.0003892, 0.0115), (-0.001995, 0.0, 0.0115), (-0.001957, 0.0003892, 0.0115), (-0.001843, 0.0007635, 0.0115), (-0.001659, 0.001108, 0.0115), (-0.001411, 0.001411, 0.0115), (-0.001108, 0.001659, 0.0115), (-0.0007635, 0.001843, 0.0115), (-0.0003892, 0.001957, 0.0115), (0.0005853, 0.001957, 0.0245), (0.0005853, 0.002942, 0.0235), (0.0005853, 0.00245, 0.02437), (0.0005853, 0.00281, 0.024), (0.0007635, 0.001843, 0.0245), (0.001148, 0.002772, 0.0235), (0.0009558, 0.002307, 0.02437), (0.001097, 0.002647, 0.024), (0.001108, 0.001659, 0.0245), (0.001667, 0.002494, 0.0235), (0.001388, 0.002077, 0.02437), (0.001592, 0.002382, 0.024), (0.001411, 0.001411, 0.0245), (0.002121, 0.002121, 0.0235), (0.001766, 0.001766, 0.02437), (0.002026, 0.002026, 0.024), (0.001659, 0.001108, 0.0245), (0.002494, 0.001667, 0.0235), (0.002077, 0.001388, 0.02437), (0.002382, 0.001592, 0.024), (0.001843, 0.0007635, 0.0245), (0.002772, 0.001148, 0.0235), (0.002307, 0.0009558, 0.02437), (0.002647, 0.001097, 0.024), (0.001957, 0.0003892, 0.0245), (0.002942, 0.0005853, 0.0235), (0.00245, 0.0004873, 0.02437), (0.00281, 0.000559, 0.024), (0.001995, -7.276e-12, 0.0245), (0.003, 0.0, 0.0235), (0.002498, -3.638e-12, 0.02437), (0.002865, -1.819e-12, 0.024), (0.001957, -0.0003892, 0.0245), (0.002942, -0.0005853, 0.0235), (0.00245, -0.0004873, 0.02437), (0.00281, -0.000559, 0.024), (0.001843, -0.0007635, 0.0245), (0.002772, -0.001148, 0.0235), (0.002307, -0.0009558, 0.02437), (0.002647, -0.001097, 0.024), (0.001659, -0.001108, 0.0245), (0.002494, -0.001667, 0.0235), (0.002077, -0.001388, 0.02437), (0.002382, -0.001592, 0.024), (0.001411, -0.001411, 0.0245), (0.002121, -0.002121, 0.0235), (0.001766, -0.001766, 0.02437), (0.002026, -0.002026, 0.024), (0.001108, -0.001659, 0.0245), (0.001667, -0.002494, 0.0235), (0.001388, -0.002077, 0.02437), (0.001592, -0.002382, 0.024), (0.0007635, -0.001843, 0.0245), (0.001148, -0.002772, 0.0235), (0.0009558, -0.002307, 0.02437), (0.001097, -0.002647, 0.024), (0.0005853, -0.001957, 0.0245), (0.0005853, -0.002942, 0.0235), (0.0005853, -0.00245, 0.02437), (0.0005853, -0.00281, 0.024), (-0.0005853, -0.001957, 0.0245), (-0.0005853, -0.002942, 0.0235), (-0.0005853, -0.00245, 0.02437), (-0.0005853, -0.00281, 0.024), (-0.0007635, -0.001843, 0.0245), (-0.001148, -0.002772, 0.0235), (-0.0009558, -0.002307, 0.02437), (-0.001097, -0.002647, 0.024), (-0.001108, -0.001659, 0.0245), (-0.001667, -0.002494, 0.0235), (-0.001388, -0.002077, 0.02437), (-0.001592, -0.002382, 0.024), (-0.001411, -0.001411, 0.0245), (-0.002121, -0.002121, 0.0235), (-0.001766, -0.001766, 0.02437), (-0.002026, -0.002026, 0.024), (-0.001659, -0.001108, 0.0245), (-0.002494, -0.001667, 0.0235), (-0.002077, -0.001388, 0.02437), (-0.002382, -0.001592, 0.024), (-0.001843, -0.0007635, 0.0245), (-0.002772, -0.001148, 0.0235), (-0.002307, -0.0009558, 0.02437), (-0.002647, -0.001097, 0.024), (-0.001957, -0.0003892, 0.0245), (-0.002942, -0.0005853, 0.0235), (-0.00245, -0.0004873, 0.02437), (-0.00281, -0.000559, 0.024), (-0.001995, 7.276e-12, 0.0245), (-0.003, 0.0, 0.0235), (-0.002498, 3.638e-12, 0.02437), (-0.002865, 1.819e-12, 0.024), (-0.001957, 0.0003892, 0.0245), (-0.002942, 0.0005853, 0.0235), (-0.00245, 0.0004873, 0.02437), (-0.00281, 0.000559, 0.024), (-0.001843, 0.0007635, 0.0245), (-0.002772, 0.001148, 0.0235), (-0.002307, 0.0009558, 0.02437), (-0.002647, 0.001097, 0.024), (-0.001659, 0.001108, 0.0245), (-0.002494, 0.001667, 0.0235), (-0.002077, 0.001388, 0.02437), (-0.002382, 0.001592, 0.024), (-0.001411, 0.001411, 0.0245), (-0.002121, 0.002121, 0.0235), (-0.001766, 0.001766, 0.02437), (-0.002026, 0.002026, 0.024), (-0.001108, 0.001659, 0.0245), (-0.001667, 0.002494, 0.0235), (-0.001388, 0.002077, 0.02437), (-0.001592, 0.002382, 0.024), (-0.0007635, 0.001843, 0.0245), (-0.001148, 0.002772, 0.0235), (-0.0009558, 0.002307, 0.02437), (-0.001097, 0.002647, 0.024), (-0.0005853, 0.001957, 0.0245), (-0.0005853, 0.002942, 0.0235), (-0.0005853, 0.00245, 0.02437), (-0.0005853, 0.00281, 0.024), (0.0, 0.003, 0.0135), (0.0005853, 0.002942, 0.0135), (-0.0005853, 0.002942, 0.0135), (0.001148, 0.002772, 0.0135), (0.001667, 0.002494, 0.0135), (0.002121, 0.002121, 0.0135), (0.002494, 0.001667, 0.0135), (0.002772, 0.001148, 0.0135), (0.002942, 0.0005853, 0.0135), (0.003, 0.0, 0.0135), (0.002942, -0.0005853, 0.0135), (0.002772, -0.001148, 0.0135), (0.002494, -0.001667, 0.0135), (0.002121, -0.002121, 0.0135), (0.001667, -0.002494, 0.0135), (0.001148, -0.002772, 0.0135), (0.0005853, -0.002942, 0.0135), (0.0, -0.003, 0.0135), (-0.0005853, -0.002942, 0.0135), (-0.001148, -0.002772, 0.0135), (-0.001667, -0.002494, 0.0135), (-0.002121, -0.002121, 0.0135), (-0.002494, -0.001667, 0.0135), (-0.002772, -0.001148, 0.0135), (-0.002942, -0.0005853, 0.0135), (-0.003, 0.0, 0.0135), (-0.002942, 0.0005853, 0.0135), (-0.002772, 0.001148, 0.0135), (-0.002494, 0.001667, 0.0135), (-0.002121, 0.002121, 0.0135), (-0.001667, 0.002494, 0.0135), (-0.001148, 0.002772, 0.0135)], [], [(219, 101, 105, 220), (220, 105, 109, 221), (221, 109, 113, 222), (222, 113, 117, 223), (223, 117, 121, 224), (224, 121, 125, 225), (225, 125, 129, 226), (226, 129, 133, 227), (227, 133, 137, 228), (228, 137, 141, 229), (229, 141, 145, 230), (230, 145, 149, 231), (231, 149, 153, 232), (234, 157, 161, 235), (235, 161, 165, 236), (236, 165, 169, 237), (237, 169, 173, 238), (238, 173, 177, 239), (239, 177, 181, 240), (240, 181, 185, 241), (241, 185, 189, 242), (242, 189, 193, 243), (243, 193, 197, 244), (244, 197, 201, 245), (245, 201, 205, 246), (246, 205, 209, 247), (247, 209, 213, 218), (217, 97, 101, 219), (21, 22, 86, 85), (1, 0, 32, 33), (2, 1, 33, 34), (3, 2, 34, 35), (4, 3, 35, 36), (5, 4, 36, 37), (6, 5, 37, 38), (7, 6, 38, 39), (8, 7, 39, 40), (9, 8, 40, 41), (10, 9, 41, 42), (11, 10, 42, 43), (12, 11, 43, 44), (13, 12, 44, 45), (14, 13, 45, 46), (15, 14, 46, 47), (16, 15, 47, 48), (17, 16, 48, 49), (18, 17, 49, 50), (19, 18, 50, 51), (20, 19, 51, 52), (21, 20, 52, 53), (22, 21, 53, 54), (23, 22, 54, 55), (24, 23, 55, 56), (25, 24, 56, 57), (26, 25, 57, 58), (27, 26, 58, 59), (28, 27, 59, 60), (29, 28, 60, 61), (30, 29, 61, 62), (31, 30, 62, 63), (0, 31, 63, 32), (8, 9, 73, 72), (22, 23, 87, 86), (9, 10, 74, 73), (23, 24, 88, 87), (10, 11, 75, 74), (24, 25, 89, 88), (11, 12, 76, 75), (25, 26, 90, 89), (12, 13, 77, 76), (26, 27, 91, 90), (13, 14, 78, 77), (0, 1, 65, 64), (27, 28, 92, 91), (14, 15, 79, 78), (1, 2, 66, 65), (28, 29, 93, 92), (15, 16, 80, 79), (2, 3, 67, 66), (29, 30, 94, 93), (16, 17, 81, 80), (3, 4, 68, 67), (30, 31, 95, 94), (17, 18, 82, 81), (4, 5, 69, 68), (31, 0, 64, 95), (18, 19, 83, 82), (5, 6, 70, 69), (19, 20, 84, 83), (6, 7, 71, 70), (20, 21, 85, 84), (7, 8, 72, 71), (101, 97, 99, 103), (103, 99, 98, 102), (102, 98, 96, 100), (105, 101, 103, 107), (107, 103, 102, 106), (106, 102, 100, 104), (109, 105, 107, 111), (111, 107, 106, 110), (110, 106, 104, 108), (113, 109, 111, 115), (115, 111, 110, 114), (114, 110, 108, 112), (117, 113, 115, 119), (119, 115, 114, 118), (118, 114, 112, 116), (121, 117, 119, 123), (123, 119, 118, 122), (122, 118, 116, 120), (125, 121, 123, 127), (127, 123, 122, 126), (126, 122, 120, 124), (129, 125, 127, 131), (131, 127, 126, 130), (130, 126, 124, 128), (133, 129, 131, 135), (135, 131, 130, 134), (134, 130, 128, 132), (137, 133, 135, 139), (139, 135, 134, 138), (138, 134, 132, 136), (141, 137, 139, 143), (143, 139, 138, 142), (142, 138, 136, 140), (145, 141, 143, 147), (147, 143, 142, 146), (146, 142, 140, 144), (149, 145, 147, 151), (151, 147, 146, 150), (150, 146, 144, 148), (153, 149, 151, 155), (155, 151, 150, 154), (154, 150, 148, 152), (161, 157, 159, 163), (163, 159, 158, 162), (162, 158, 156, 160), (165, 161, 163, 167), (167, 163, 162, 166), (166, 162, 160, 164), (169, 165, 167, 171), (171, 167, 166, 170), (170, 166, 164, 168), (173, 169, 171, 175), (175, 171, 170, 174), (174, 170, 168, 172), (177, 173, 175, 179), (179, 175, 174, 178), (178, 174, 172, 176), (181, 177, 179, 183), (183, 179, 178, 182), (182, 178, 176, 180), (185, 181, 183, 187), (187, 183, 182, 186), (186, 182, 180, 184), (189, 185, 187, 191), (191, 187, 186, 190), (190, 186, 184, 188), (193, 189, 191, 195), (195, 191, 190, 194), (194, 190, 188, 192), (197, 193, 195, 199), (199, 195, 194, 198), (198, 194, 192, 196), (201, 197, 199, 203), (203, 199, 198, 202), (202, 198, 196, 200), (205, 201, 203, 207), (207, 203, 202, 206), (206, 202, 200, 204), (209, 205, 207, 211), (211, 207, 206, 210), (210, 206, 204, 208), (213, 209, 211, 215), (215, 211, 210, 214), (214, 210, 208, 212), (33, 217, 219, 34), (32, 216, 217, 33), (62, 247, 218, 63), (61, 246, 247, 62), (60, 245, 246, 61), (59, 244, 245, 60), (58, 243, 244, 59), (57, 242, 243, 58), (56, 241, 242, 57), (55, 240, 241, 56), (54, 239, 240, 55), (53, 238, 239, 54), (52, 237, 238, 53), (51, 236, 237, 52), (50, 235, 236, 51), (49, 234, 235, 50), (48, 233, 234, 49), (47, 232, 233, 48), (46, 231, 232, 47), (45, 230, 231, 46), (44, 229, 230, 45), (43, 228, 229, 44), (42, 227, 228, 43), (41, 226, 227, 42), (40, 225, 226, 41), (39, 224, 225, 40), (38, 223, 224, 39), (37, 222, 223, 38), (36, 221, 222, 37), (35, 220, 221, 36), (34, 219, 220, 35), (63, 218, 216, 32), (156, 212, 208, 204, 200, 196, 192, 188, 184, 180, 176, 172, 168, 164, 160), (96, 152, 148, 144, 140, 136, 132, 128, 124, 120, 116, 112, 108, 104, 100), (158, 214, 212, 156), (159, 215, 214, 158), (157, 213, 215, 159), (218, 213, 157, 234), (233, 216, 218, 234), (216, 233, 232, 217), (217, 232, 153, 97), (97, 153, 155, 99), (99, 155, 154, 98), (98, 154, 152, 96)])
me_cylinder.polygons.foreach_set('use_smooth', [True] * 220)
_uv = me_cylinder.uv_layers.new(name='UVMap')
_uv.uv.foreach_set('vector', [0.9375, 0.5, 0.9375, 0.9583, 0.9062, 0.9583, 0.9062, 0.5, 0.9062, 0.5, 0.9062, 0.9583, 0.875, 0.9583, 0.875, 0.5, 0.875, 0.5, 0.875, 0.9583, 0.8438, 0.9583, 0.8438, 0.5, 0.8438, 0.5, 0.8438, 0.9583, 0.8125, 0.9583, 0.8125, 0.5, 0.8125, 0.5, 0.8125, 0.9583, 0.7812, 0.9583, 0.7812, 0.5, 0.7812, 0.5, 0.7812, 0.9583, 0.75, 0.9583, 0.75, 0.5, 0.75, 0.5, 0.75, 0.9583, 0.7188, 0.9583, 0.7188, 0.5, 0.7188, 0.5, 0.7188, 0.9583, 0.6875, 0.9583, 0.6875, 0.5, 0.6875, 0.5, 0.6875, 0.9583, 0.6562, 0.9583, 0.6562, 0.5, 0.6562, 0.5, 0.6562, 0.9583, 0.625, 0.9583, 0.625, 0.5, 0.625, 0.5, 0.625, 0.9583, 0.5938, 0.9583, 0.5938, 0.5, 0.5938, 0.5, 0.5938, 0.9583, 0.5625, 0.9583, 0.5625, 0.5, 0.5625, 0.5, 0.5625, 0.9583, 0.5312, 0.9583, 0.5312, 0.5, 0.4688, 0.5, 0.4688, 0.9583, 0.4375, 0.9583, 0.4375, 0.5, 0.4375, 0.5, 0.4375, 0.9583, 0.4062, 0.9583, 0.4062, 0.5, 0.4062, 0.5, 0.4062, 0.9583, 0.375, 0.9583, 0.375, 0.5, 0.375, 0.5, 0.375, 0.9583, 0.3438, 0.9583, 0.3438, 0.5, 0.3438, 0.5, 0.3438, 0.9583, 0.3125, 0.9583, 0.3125, 0.5, 0.3125, 0.5, 0.3125, 0.9583, 0.2812, 0.9583, 0.2812, 0.5, 0.2812, 0.5, 0.2812, 0.9583, 0.25, 0.9583, 0.25, 0.5, 0.25, 0.5, 0.25, 0.9583, 0.2188, 0.9583, 0.2188, 0.5, 0.2188, 0.5, 0.2188, 0.9583, 0.1875, 0.9583, 0.1875, 0.5, 0.1875, 0.5, 0.1875, 0.9583, 0.1562, 0.9583, 0.1562, 0.5, 0.1562, 0.5, 0.1562, 0.9583, 0.125, 0.9583, 0.125, 0.5, 0.125, 0.5, 0.125, 0.9583, 0.09375, 0.9583, 0.09375, 0.5, 0.09375, 0.5, 0.09375, 0.9583, 0.0625, 0.9583, 0.0625, 0.5, 0.0625, 0.5, 0.0625, 0.9583, 0.03125, 0.9583, 0.03125, 0.5, 0.9688, 0.5, 0.9688, 0.9583, 0.9375, 0.9583, 0.9375, 0.5, 0.6173, 0.1613, 0.6025, 0.1889, 0.6025, 0.1889, 0.6173, 0.1613, 0.7811, 0.4065, 0.75, 0.4096, 0.75, 0.49, 0.7968, 0.4854, 0.8111, 0.3975, 0.7811, 0.4065, 0.7968, 0.4854, 0.8418, 0.4717, 0.8387, 0.3827, 0.8111, 0.3975, 0.8418, 0.4717, 0.8833, 0.4496, 0.8629, 0.3629, 0.8387, 0.3827, 0.8833, 0.4496, 0.9197, 0.4197, 0.8827, 0.3387, 0.8629, 0.3629, 0.9197, 0.4197, 0.9496, 0.3833, 0.8975, 0.3111, 0.8827, 0.3387, 0.9496, 0.3833, 0.9717, 0.3418, 0.9065, 0.2811, 0.8975, 0.3111, 0.9717, 0.3418, 0.9854, 0.2968, 0.9096, 0.25, 0.9065, 0.2811, 0.9854, 0.2968, 0.99, 0.25, 0.9065, 0.2189, 0.9096, 0.25, 0.99, 0.25, 0.9854, 0.2032, 0.8975, 0.1889, 0.9065, 0.2189, 0.9854, 0.2032, 0.9717, 0.1582, 0.8827, 0.1613, 0.8975, 0.1889, 0.9717, 0.1582, 0.9496, 0.1167, 0.8629, 0.1371, 0.8827, 0.1613, 0.9496, 0.1167, 0.9197, 0.08029, 0.8387, 0.1173, 0.8629, 0.1371, 0.9197, 0.08029, 0.8833, 0.05045, 0.8111, 0.1025, 0.8387, 0.1173, 0.8833, 0.05045, 0.8418, 0.02827, 0.7811, 0.09345, 0.8111, 0.1025, 0.8418, 0.02827, 0.7968, 0.01461, 0.75, 0.09039, 0.7811, 0.09345, 0.7968, 0.01461, 0.75, 0.01, 0.7189, 0.09345, 0.75, 0.09039, 0.75, 0.01, 0.7032, 0.01461, 0.6889, 0.1025, 0.7189, 0.09345, 0.7032, 0.01461, 0.6582, 0.02827, 0.6613, 0.1173, 0.6889, 0.1025, 0.6582, 0.02827, 0.6167, 0.05045, 0.6371, 0.1371, 0.6613, 0.1173, 0.6167, 0.05045, 0.5803, 0.08029, 0.6173, 0.1613, 0.6371, 0.1371, 0.5803, 0.08029, 0.5504, 0.1167, 0.6025, 0.1889, 0.6173, 0.1613, 0.5504, 0.1167, 0.5283, 0.1582, 0.5935, 0.2189, 0.6025, 0.1889, 0.5283, 0.1582, 0.5146, 0.2032, 0.5904, 0.25, 0.5935, 0.2189, 0.5146, 0.2032, 0.51, 0.25, 0.5935, 0.2811, 0.5904, 0.25, 0.51, 0.25, 0.5146, 0.2968, 0.6025, 0.3111, 0.5935, 0.2811, 0.5146, 0.2968, 0.5283, 0.3418, 0.6173, 0.3387, 0.6025, 0.3111, 0.5283, 0.3418, 0.5504, 0.3833, 0.6371, 0.3629, 0.6173, 0.3387, 0.5504, 0.3833, 0.5803, 0.4197, 0.6613, 0.3827, 0.6371, 0.3629, 0.5803, 0.4197, 0.6167, 0.4496, 0.6889, 0.3975, 0.6613, 0.3827, 0.6167, 0.4496, 0.6582, 0.4717, 0.7189, 0.4065, 0.6889, 0.3975, 0.6582, 0.4717, 0.7032, 0.4854, 0.75, 0.4096, 0.7189, 0.4065, 0.7032, 0.4854, 0.75, 0.49, 0.9096, 0.25, 0.9065, 0.2189, 0.9065, 0.2189, 0.9096, 0.25, 0.6025, 0.1889, 0.5935, 0.2189, 0.5935, 0.2189, 0.6025, 0.1889, 0.9065, 0.2189, 0.8975, 0.1889, 0.8975, 0.1889, 0.9065, 0.2189, 0.5935, 0.2189, 0.5904, 0.25, 0.5904, 0.25, 0.5935, 0.2189, 0.8975, 0.1889, 0.8827, 0.1613, 0.8827, 0.1613, 0.8975, 0.1889, 0.5904, 0.25, 0.5935, 0.2811, 0.5935, 0.2811, 0.5904, 0.25, 0.8827, 0.1613, 0.8629, 0.1371, 0.8629, 0.1371, 0.8827, 0.1613, 0.5935, 0.2811, 0.6025, 0.3111, 0.6025, 0.3111, 0.5935, 0.2811, 0.8629, 0.1371, 0.8387, 0.1173, 0.8387, 0.1173, 0.8629, 0.1371, 0.6025, 0.3111, 0.6173, 0.3387, 0.6173, 0.3387, 0.6025, 0.3111, 0.8387, 0.1173, 0.8111, 0.1025, 0.8111, 0.1025, 0.8387, 0.1173, 0.75, 0.4096, 0.7811, 0.4065, 0.7811, 0.4065, 0.75, 0.4096, 0.6173, 0.3387, 0.6371, 0.3629, 0.6371, 0.3629, 0.6173, 0.3387, 0.8111, 0.1025, 0.7811, 0.09345, 0.7811, 0.09345, 0.8111, 0.1025, 0.7811, 0.4065, 0.8111, 0.3975, 0.8111, 0.3975, 0.7811, 0.4065, 0.6371, 0.3629, 0.6613, 0.3827, 0.6613, 0.3827, 0.6371, 0.3629, 0.7811, 0.09345, 0.75, 0.09039, 0.75, 0.09039, 0.7811, 0.09345, 0.8111, 0.3975, 0.8387, 0.3827, 0.8387, 0.3827, 0.8111, 0.3975, 0.6613, 0.3827, 0.6889, 0.3975, 0.6889, 0.3975, 0.6613, 0.3827, 0.75, 0.09039, 0.7189, 0.09345, 0.7189, 0.09345, 0.75, 0.09039, 0.8387, 0.3827, 0.8629, 0.3629, 0.8629, 0.3629, 0.8387, 0.3827, 0.6889, 0.3975, 0.7189, 0.4065, 0.7189, 0.4065, 0.6889, 0.3975, 0.7189, 0.09345, 0.6889, 0.1025, 0.6889, 0.1025, 0.7189, 0.09345, 0.8629, 0.3629, 0.8827, 0.3387, 0.8827, 0.3387, 0.8629, 0.3629, 0.7189, 0.4065, 0.75, 0.4096, 0.75, 0.4096, 0.7189, 0.4065, 0.6889, 0.1025, 0.6613, 0.1173, 0.6613, 0.1173, 0.6889, 0.1025, 0.8827, 0.3387, 0.8975, 0.3111, 0.8975, 0.3111, 0.8827, 0.3387, 0.6613, 0.1173, 0.6371, 0.1371, 0.6371, 0.1371, 0.6613, 0.1173, 0.8975, 0.3111, 0.9065, 0.2811, 0.9065, 0.2811, 0.8975, 0.3111, 0.6371, 0.1371, 0.6173, 0.1613, 0.6173, 0.1613, 0.6371, 0.1371, 0.9065, 0.2811, 0.9096, 0.25, 0.9096, 0.25, 0.9065, 0.2811, 0.9375, 0.9583, 0.9688, 0.9583, 0.968, 1.0, 0.9382, 1.0, 0.3408, 0.472, 0.2978, 0.4851, 0.289, 0.446, 0.3265, 0.4346, 0.3265, 0.4346, 0.289, 0.446, 0.2811, 0.4065, 0.3111, 0.3975, 0.9062, 0.9583, 0.9375, 0.9583, 0.9368, 1.0, 0.907, 1.0, 0.3824, 0.4501, 0.3428, 0.4712, 0.3265, 0.4346, 0.361, 0.4161, 0.361, 0.4161, 0.3265, 0.4346, 0.3111, 0.3975, 0.3387, 0.3827, 0.875, 0.9583, 0.9062, 0.9583, 0.9055, 1.0, 0.8757, 1.0, 0.4189, 0.4204, 0.3842, 0.4489, 0.361, 0.4161, 0.3913, 0.3913, 0.3913, 0.3913, 0.361, 0.4161, 0.3387, 0.3827, 0.3629, 0.3629, 0.8438, 0.9583, 0.875, 0.9583, 0.8743, 1.0, 0.8445, 1.0, 0.4489, 0.3842, 0.4204, 0.4189, 0.3913, 0.3913, 0.4161, 0.361, 0.4161, 0.361, 0.3913, 0.3913, 0.3629, 0.3629, 0.3827, 0.3387, 0.8125, 0.9583, 0.8438, 0.9583, 0.843, 1.0, 0.8132, 1.0, 0.4712, 0.3428, 0.4501, 0.3824, 0.4161, 0.361, 0.4346, 0.3265, 0.4346, 0.3265, 0.4161, 0.361, 0.3827, 0.3387, 0.3975, 0.3111, 0.7812, 0.9583, 0.8125, 0.9583, 0.8118, 1.0, 0.782, 1.0, 0.4851, 0.2978, 0.472, 0.3408, 0.4346, 0.3265, 0.446, 0.289, 0.446, 0.289, 0.4346, 0.3265, 0.3975, 0.3111, 0.4065, 0.2811, 0.75, 0.9583, 0.7812, 0.9583, 0.7805, 1.0, 0.7507, 1.0, 0.4899, 0.2511, 0.4855, 0.2958, 0.446, 0.289, 0.4498, 0.25, 0.4498, 0.25, 0.446, 0.289, 0.4065, 0.2811, 0.4096, 0.25, 0.7188, 0.9583, 0.75, 0.9583, 0.7493, 1.0, 0.7195, 1.0, 0.4855, 0.2042, 0.4899, 0.2489, 0.4498, 0.25, 0.446, 0.211, 0.446, 0.211, 0.4498, 0.25, 0.4096, 0.25, 0.4065, 0.2189, 0.6875, 0.9583, 0.7188, 0.9583, 0.718, 1.0, 0.6882, 1.0, 0.472, 0.1592, 0.4851, 0.2022, 0.446, 0.211, 0.4346, 0.1735, 0.4346, 0.1735, 0.446, 0.211, 0.4065, 0.2189, 0.3975, 0.1889, 0.6562, 0.9583, 0.6875, 0.9583, 0.6868, 1.0, 0.657, 1.0, 0.4501, 0.1176, 0.4712, 0.1572, 0.4346, 0.1735, 0.4161, 0.139, 0.4161, 0.139, 0.4346, 0.1735, 0.3975, 0.1889, 0.3827, 0.1613, 0.625, 0.9583, 0.6562, 0.9583, 0.6555, 1.0, 0.6257, 1.0, 0.4204, 0.08111, 0.4489, 0.1158, 0.4161, 0.139, 0.3913, 0.1087, 0.3913, 0.1087, 0.4161, 0.139, 0.3827, 0.1613, 0.3629, 0.1371, 0.5938, 0.9583, 0.625, 0.9583, 0.6243, 1.0, 0.5945, 1.0, 0.3842, 0.05112, 0.4189, 0.07962, 0.3913, 0.1087, 0.361, 0.08387, 0.361, 0.08387, 0.3913, 0.1087, 0.3629, 0.1371, 0.3387, 0.1173, 0.5625, 0.9583, 0.5938, 0.9583, 0.593, 1.0, 0.5632, 1.0, 0.3428, 0.02877, 0.3824, 0.04995, 0.361, 0.08387, 0.3265, 0.0654, 0.3265, 0.0654, 0.361, 0.08387, 0.3387, 0.1173, 0.3111, 0.1025, 0.5312, 0.9583, 0.5625, 0.9583, 0.5618, 1.0, 0.532, 1.0, 0.2978, 0.01492, 0.3408, 0.02796, 0.3265, 0.0654, 0.289, 0.05403, 0.289, 0.05403, 0.3265, 0.0654, 0.3111, 0.1025, 0.2811, 0.09345, 0.4375, 0.9583, 0.4688, 0.9583, 0.468, 1.0, 0.4382, 1.0, 0.1592, 0.02796, 0.2022, 0.01492, 0.211, 0.05403, 0.1735, 0.0654, 0.1735, 0.0654, 0.211, 0.05403, 0.2189, 0.09345, 0.1889, 0.1025, 0.4062, 0.9583, 0.4375, 0.9583, 0.4368, 1.0, 0.407, 1.0, 0.1176, 0.04995, 0.1572, 0.02877, 0.1735, 0.0654, 0.139, 0.08387, 0.139, 0.08387, 0.1735, 0.0654, 0.1889, 0.1025, 0.1613, 0.1173, 0.375, 0.9583, 0.4062, 0.9583, 0.4055, 1.0, 0.3757, 1.0, 0.08111, 0.07962, 0.1158, 0.05112, 0.139, 0.08387, 0.1087, 0.1087, 0.1087, 0.1087, 0.139, 0.08387, 0.1613, 0.1173, 0.1371, 0.1371, 0.3438, 0.9583, 0.375, 0.9583, 0.3743, 1.0, 0.3445, 1.0, 0.05112, 0.1158, 0.07962, 0.08111, 0.1087, 0.1087, 0.08387, 0.139, 0.08387, 0.139, 0.1087, 0.1087, 0.1371, 0.1371, 0.1173, 0.1613, 0.3125, 0.9583, 0.3438, 0.9583, 0.343, 1.0, 0.3132, 1.0, 0.02877, 0.1572, 0.04995, 0.1176, 0.08387, 0.139, 0.0654, 0.1735, 0.0654, 0.1735, 0.08387, 0.139, 0.1173, 0.1613, 0.1025, 0.1889, 0.2812, 0.9583, 0.3125, 0.9583, 0.3118, 1.0, 0.282, 1.0, 0.01492, 0.2022, 0.02796, 0.1592, 0.0654, 0.1735, 0.05403, 0.211, 0.05403, 0.211, 0.0654, 0.1735, 0.1025, 0.1889, 0.09345, 0.2189, 0.25, 0.9583, 0.2812, 0.9583, 0.2805, 1.0, 0.2507, 1.0, 0.0101, 0.2489, 0.01451, 0.2042, 0.05403, 0.211, 0.05019, 0.25, 0.05019, 0.25, 0.05403, 0.211, 0.09345, 0.2189, 0.09039, 0.25, 0.2188, 0.9583, 0.25, 0.9583, 0.2493, 1.0, 0.2195, 1.0, 0.01451, 0.2958, 0.0101, 0.2511, 0.05019, 0.25, 0.05403, 0.289, 0.05403, 0.289, 0.05019, 0.25, 0.09039, 0.25, 0.09345, 0.2811, 0.1875, 0.9583, 0.2188, 0.9583, 0.218, 1.0, 0.1882, 1.0, 0.02796, 0.3408, 0.01492, 0.2978, 0.05403, 0.289, 0.0654, 0.3265, 0.0654, 0.3265, 0.05403, 0.289, 0.09345, 0.2811, 0.1025, 0.3111, 0.1562, 0.9583, 0.1875, 0.9583, 0.1868, 1.0, 0.157, 1.0, 0.04995, 0.3824, 0.02877, 0.3428, 0.0654, 0.3265, 0.08387, 0.361, 0.08387, 0.361, 0.0654, 0.3265, 0.1025, 0.3111, 0.1173, 0.3387, 0.125, 0.9583, 0.1562, 0.9583, 0.1555, 1.0, 0.1257, 1.0, 0.07962, 0.4189, 0.05112, 0.3842, 0.08387, 0.361, 0.1087, 0.3913, 0.1087, 0.3913, 0.08387, 0.361, 0.1173, 0.3387, 0.1371, 0.3629, 0.09375, 0.9583, 0.125, 0.9583, 0.1243, 1.0, 0.09445, 1.0, 0.1158, 0.4489, 0.08111, 0.4204, 0.1087, 0.3913, 0.139, 0.4161, 0.139, 0.4161, 0.1087, 0.3913, 0.1371, 0.3629, 0.1613, 0.3827, 0.0625, 0.9583, 0.09375, 0.9583, 0.09305, 1.0, 0.0632, 1.0, 0.1572, 0.4712, 0.1176, 0.4501, 0.139, 0.4161, 0.1735, 0.4346, 0.1735, 0.4346, 0.139, 0.4161, 0.1613, 0.3827, 0.1889, 0.3975, 0.03125, 0.9583, 0.0625, 0.9583, 0.0618, 1.0, 0.03195, 1.0, 0.2022, 0.4851, 0.1592, 0.472, 0.1735, 0.4346, 0.211, 0.446, 0.211, 0.446, 0.1735, 0.4346, 0.1889, 0.3975, 0.2189, 0.4065, 0.9688, 0.5, 0.9688, 0.5, 0.9375, 0.5, 0.9375, 0.5, 1.0, 0.5, 1.0, 0.5, 0.9688, 0.5, 0.9688, 0.5, 0.0625, 0.5, 0.0625, 0.5, 0.03125, 0.5, 0.03125, 0.5, 0.09375, 0.5, 0.09375, 0.5, 0.0625, 0.5, 0.0625, 0.5, 0.125, 0.5, 0.125, 0.5, 0.09375, 0.5, 0.09375, 0.5, 0.1562, 0.5, 0.1562, 0.5, 0.125, 0.5, 0.125, 0.5, 0.1875, 0.5, 0.1875, 0.5, 0.1562, 0.5, 0.1562, 0.5, 0.2188, 0.5, 0.2188, 0.5, 0.1875, 0.5, 0.1875, 0.5, 0.25, 0.5, 0.25, 0.5, 0.2188, 0.5, 0.2188, 0.5, 0.2812, 0.5, 0.2812, 0.5, 0.25, 0.5, 0.25, 0.5, 0.3125, 0.5, 0.3125, 0.5, 0.2812, 0.5, 0.2812, 0.5, 0.3438, 0.5, 0.3438, 0.5, 0.3125, 0.5, 0.3125, 0.5, 0.375, 0.5, 0.375, 0.5, 0.3438, 0.5, 0.3438, 0.5, 0.4062, 0.5, 0.4062, 0.5, 0.375, 0.5, 0.375, 0.5, 0.4375, 0.5, 0.4375, 0.5, 0.4062, 0.5, 0.4062, 0.5, 0.4688, 0.5, 0.4688, 0.5, 0.4375, 0.5, 0.4375, 0.5, 0.5, 0.5, 0.5, 0.5, 0.4688, 0.5, 0.4688, 0.5, 0.5312, 0.5, 0.5312, 0.5, 0.5, 0.5, 0.5, 0.5, 0.5625, 0.5, 0.5625, 0.5, 0.5312, 0.5, 0.5312, 0.5, 0.5938, 0.5, 0.5938, 0.5, 0.5625, 0.5, 0.5625, 0.5, 0.625, 0.5, 0.625, 0.5, 0.5938, 0.5, 0.5938, 0.5, 0.6562, 0.5, 0.6562, 0.5, 0.625, 0.5, 0.625, 0.5, 0.6875, 0.5, 0.6875, 0.5, 0.6562, 0.5, 0.6562, 0.5, 0.7188, 0.5, 0.7188, 0.5, 0.6875, 0.5, 0.6875, 0.5, 0.75, 0.5, 0.75, 0.5, 0.7188, 0.5, 0.7188, 0.5, 0.7812, 0.5, 0.7812, 0.5, 0.75, 0.5, 0.75, 0.5, 0.8125, 0.5, 0.8125, 0.5, 0.7812, 0.5, 0.7812, 0.5, 0.8438, 0.5, 0.8438, 0.5, 0.8125, 0.5, 0.8125, 0.5, 0.875, 0.5, 0.875, 0.5, 0.8438, 0.5, 0.8438, 0.5, 0.9062, 0.5, 0.9062, 0.5, 0.875, 0.5, 0.875, 0.5, 0.9375, 0.5, 0.9375, 0.5, 0.9062, 0.5, 0.9062, 0.5, 0.03125, 0.5, 0.03125, 0.5, 0.0, 0.5, 0.0, 0.5, 0.2189, 0.09345, 0.2189, 0.4065, 0.1889, 0.3975, 0.1613, 0.3827, 0.1371, 0.3629, 0.1173, 0.3387, 0.1025, 0.3111, 0.09345, 0.2811, 0.09039, 0.25, 0.09345, 0.2189, 0.1025, 0.1889, 0.1173, 0.1613, 0.1371, 0.1371, 0.1613, 0.1173, 0.1889, 0.1025, 0.2811, 0.4065, 0.2811, 0.09345, 0.3111, 0.1025, 0.3387, 0.1173, 0.3629, 0.1371, 0.3827, 0.1613, 0.3975, 0.1889, 0.4065, 0.2189, 0.4096, 0.25, 0.4065, 0.2811, 0.3975, 0.3111, 0.3827, 0.3387, 0.3629, 0.3629, 0.3387, 0.3827, 0.3111, 0.3975, 0.211, 0.05403, 0.211, 0.446, 0.2189, 0.4065, 0.2189, 0.09345, 0.2022, 0.01492, 0.2022, 0.4851, 0.211, 0.446, 0.211, 0.05403, 0.4688, 0.9583, 0.03125, 0.9583, 0.03195, 1.0, 0.2022, 0.01492, 0.03125, 0.5, 0.03125, 0.9583, 0.4688, 0.9583, 0.4688, 0.5, 0.5, 0.5, 0.0, 0.5, 0.03125, 0.5, 0.4688, 0.5, 0.0, 0.5, 0.5, 0.5, 0.5312, 0.5, 0.9688, 0.5, 0.9688, 0.5, 0.5312, 0.5, 0.5312, 0.9583, 0.9688, 0.9583, 0.9688, 0.9583, 0.5312, 0.9583, 0.532, 1.0, 0.968, 1.0, 0.968, 1.0, 0.532, 1.0, 0.289, 0.05403, 0.289, 0.446, 0.289, 0.446, 0.289, 0.05403, 0.2811, 0.09345, 0.2811, 0.4065])
me_cylinder.materials.append(mat_metal_1)
me_cylinder.update()
me_cube = bpy.data.meshes.new('Cube')
me_cube.from_pydata([(0.006, 0.0, 0.0025), (0.0, -0.006, 0.0025), (0.0, -0.006, 0.0), (0.0, -0.006, 0.006), (0.006, 0.0, 0.0), (0.006, 0.0, 0.006), (0.0, 0.0, 0.006), (0.006, -0.005, 0.0), (0.005, -0.006, 0.0), (0.005924, -0.005383, 0.0), (0.005707, -0.005707, 0.0), (0.005383, -0.005924, 0.0), (0.005, -0.006, 0.006), (0.006, -0.005, 0.006), (0.005383, -0.005924, 0.006), (0.005707, -0.005707, 0.006), (0.005924, -0.005383, 0.006), (0.005, -0.006, 0.0025), (0.005383, -0.005924, 0.0025), (0.005707, -0.005707, 0.0025), (0.005924, -0.005383, 0.0025), (0.006, -0.005, 0.0025), (0.0, -0.0055, 0.0061), (0.001073, -0.005394, 0.0061), (0.002105, -0.005081, 0.0061), (0.003056, -0.004573, 0.0061), (0.003889, -0.003889, 0.0061), (0.004573, -0.003056, 0.0061), (0.005081, -0.002105, 0.0061), (0.005394, -0.001073, 0.0061), (0.0055, 0.0, 0.0061), (0.0, 0.0, 0.0063), (0.0034, 0.0, 0.006), (0.0034, 0.0, 0.012), (0.003335, -0.0006633, 0.006), (0.003335, -0.0006633, 0.012), (0.003141, -0.001301, 0.006), (0.003141, -0.001301, 0.012), (0.002827, -0.001889, 0.006), (0.002827, -0.001889, 0.012), (0.002404, -0.002404, 0.006), (0.002404, -0.002404, 0.012), (0.001889, -0.002827, 0.006), (0.001889, -0.002827, 0.012), (0.001301, -0.003141, 0.006), (0.001301, -0.003141, 0.012), (0.0006633, -0.003335, 0.006), (0.0006633, -0.003335, 0.012), (0.0, -0.0034, 0.006), (0.0, -0.0034, 0.012), (0.0, 0.0, 0.0122), (0.0008, -0.005756, -0.0023), (0.001, -0.00582, -0.0015), (0.0008, -0.005244, -0.0023), (0.001, -0.00518, -0.0015), (0.0, -0.00518, -0.0023), (0.0, -0.0051, -0.0015), (0.0, -0.00582, -0.0023), (0.0, -0.0059, -0.0015), (0.00678, -0.0008, -0.0015), (0.00722, -0.0008, -0.0015), (0.0073, 0.0, -0.0015), (0.0067, 0.0, -0.0015), (0.006824, -0.0006, -0.0023), (0.007176, -0.0006, -0.0023), (0.00724, 0.0, -0.0023), (0.00676, 0.0, -0.0023), (0.0059, -0.0008, 0.00058), (0.0059, -0.0008, 0.00102), (0.0059, 0.0, 0.0011), (0.0059, 0.0, 0.0005), (0.006345, -0.0008, 0.00058), (0.00678, -0.0008, 0.0001445), (0.006561, -0.0007922, 0.0005209), (0.006721, -0.0007922, 0.0003615), (0.006785, -0.0008, 0.00102), (0.00722, -0.0008, 0.0005845), (0.007001, -0.0008078, 0.0009609), (0.007161, -0.0008078, 0.0008015), (0.006866, 0.0, 0.0011), (0.0073, -2.91e-11, 0.0006658), (0.007083, -3.638e-12, 0.001042), (0.007242, -1.455e-11, 0.0008829), (0.0067, 0.0, 6.58e-05), (0.006266, 0.0, 0.0005), (0.006642, 0.0, 0.0002829), (0.006483, 0.0, 0.0004418), (0.00678, -0.0032, -0.0015), (0.00722, -0.0032, -0.0015), (0.0073, -0.0024, -0.0015), (0.0067, -0.0024, -0.0015), (0.006824, -0.003, -0.0023), (0.007176, -0.003, -0.0023), (0.00724, -0.0024, -0.0023), (0.00676, -0.0024, -0.0023), (0.0059, -0.0032, 0.00058), (0.0059, -0.0032, 0.00102), (0.0059, -0.0024, 0.0011), (0.0059, -0.0024, 0.0005), (0.006345, -0.0032, 0.00058), (0.00678, -0.0032, 0.0001445), (0.006561, -0.003192, 0.0005209), (0.006721, -0.003192, 0.0003615), (0.006785, -0.0032, 0.00102), (0.00722, -0.0032, 0.0005845), (0.007001, -0.003208, 0.0009609), (0.007161, -0.003208, 0.0008015), (0.006866, -0.0024, 0.0011), (0.0073, -0.0024, 0.0006658), (0.007083, -0.0024, 0.001042), (0.007242, -0.0024, 0.0008829), (0.0067, -0.0024, 6.58e-05), (0.006266, -0.0024, 0.0005), (0.006642, -0.0024, 0.0002829), (0.006483, -0.0024, 0.0004418), (0.00678, -0.0016, -0.0015), (0.00722, -0.0016, -0.0015), (0.006824, -0.0018, -0.0023), (0.007176, -0.0018, -0.0023), (0.0059, -0.0016, 0.00058), (0.0059, -0.0016, 0.00102), (0.006345, -0.0016, 0.00058), (0.00678, -0.0016, 0.0001445), (0.006561, -0.001608, 0.0005209), (0.006721, -0.001608, 0.0003615), (0.006785, -0.0016, 0.00102), (0.00722, -0.0016, 0.0005845), (0.007001, -0.001592, 0.0009609), (0.007161, -0.001592, 0.0008015)], [], [(5, 6, 3, 12, 14, 15, 16, 13), (8, 17, 1, 2), (0, 5, 13, 21), (17, 8, 11, 18), (18, 11, 10, 19), (19, 10, 9, 20), (20, 9, 7, 21), (17, 12, 3, 1), (16, 20, 21, 13), (15, 19, 20, 16), (14, 18, 19, 15), (12, 17, 18, 14), (4, 0, 21, 7), (23, 24, 25, 26, 27, 28, 29, 30, 31, 22), (32, 33, 35, 34), (34, 35, 37, 36), (36, 37, 39, 38), (38, 39, 41, 40), (40, 41, 43, 42), (42, 43, 45, 44), (44, 45, 47, 46), (46, 47, 49, 48), (35, 33, 50, 49, 47, 45, 43, 41, 39, 37), (55, 56, 54, 53), (53, 54, 52, 51), (55, 53, 51, 57), (51, 52, 58, 57), (59, 62, 66, 63), (60, 59, 63, 64), (61, 60, 64, 65), (64, 63, 66, 65), (59, 60, 76, 72), (84, 71, 67, 70), (75, 79, 69, 68), (62, 59, 72, 83), (60, 61, 80, 76), (76, 80, 82, 78), (78, 82, 81, 77), (77, 81, 79, 75), (72, 76, 78, 74), (74, 78, 77, 73), (73, 77, 75, 71), (83, 72, 74, 85), (85, 74, 73, 86), (86, 73, 71, 84), (71, 75, 68, 67), (87, 90, 94, 91), (88, 87, 91, 92), (89, 88, 92, 93), (92, 91, 94, 93), (87, 88, 104, 100), (112, 99, 95, 98), (103, 107, 97, 96), (90, 87, 100, 111), (88, 89, 108, 104), (104, 108, 110, 106), (106, 110, 109, 105), (105, 109, 107, 103), (100, 104, 106, 102), (102, 106, 105, 101), (101, 105, 103, 99), (111, 100, 102, 113), (113, 102, 101, 114), (114, 101, 99, 112), (99, 103, 96, 95), (115, 117, 94, 90), (116, 118, 117, 115), (89, 93, 118, 116), (118, 93, 94, 117), (115, 122, 126, 116), (112, 98, 119, 121), (125, 120, 97, 107), (90, 111, 122, 115), (116, 126, 108, 89), (126, 128, 110, 108), (128, 127, 109, 110), (127, 125, 107, 109), (122, 124, 128, 126), (124, 123, 127, 128), (123, 121, 125, 127), (111, 113, 124, 122), (113, 114, 123, 124), (114, 112, 121, 123), (121, 119, 120, 125)])
me_cube.polygons.foreach_set('use_smooth', [True] * 84)
me_cube.polygons.foreach_set('material_index', [0, 0, 1, 2, 2, 2, 2, 0, 1, 1, 1, 1, 2, 1, 0, 0, 0, 0, 0, 0, 0, 0, 0, 0, 0, 0, 0, 3, 3, 3, 3, 3, 3, 3, 3, 3, 3, 3, 3, 3, 3, 3, 3, 3, 3, 3, 3, 3, 3, 3, 3, 3, 3, 3, 3, 3, 3, 3, 3, 3, 3, 3, 3, 3, 3, 3, 3, 3, 3, 3, 3, 3, 3, 3, 3, 3, 3, 3, 3, 3, 3, 3, 3, 3])
_uv = me_cube.uv_layers.new(name='UVMap')
_uv.uv.foreach_set('vector', [0.625, 0.625, 0.75, 0.625, 0.75, 0.75, 0.6458, 0.75, 0.6379, 0.7484, 0.6311, 0.7439, 0.6266, 0.7371, 0.625, 0.7292, 0.375, 0.7708, 0.5, 0.7708, 0.5, 0.875, 0.375, 0.875, 0.5, 0.625, 0.625, 0.625, 0.625, 0.7292, 0.5, 0.7292, 0.5, 0.7708, 0.375, 0.7708, 0.375, 0.7629, 0.5, 0.7629, 0.5, 0.7629, 0.375, 0.7629, 0.375, 0.75, 0.5, 0.75, 0.5, 0.75, 0.375, 0.75, 0.375, 0.7371, 0.5, 0.7371, 0.5, 0.7371, 0.375, 0.7371, 0.375, 0.7292, 0.5, 0.7292, 0.5, 0.7708, 0.625, 0.7708, 0.625, 0.875, 0.5, 0.875, 0.625, 0.7371, 0.5, 0.7371, 0.5, 0.7292, 0.625, 0.7292, 0.625, 0.75, 0.5, 0.75, 0.5, 0.7371, 0.625, 0.7371, 0.625, 0.7629, 0.5, 0.7629, 0.5, 0.75, 0.625, 0.75, 0.625, 0.7708, 0.5, 0.7708, 0.5, 0.7629, 0.625, 0.7629, 0.375, 0.625, 0.5, 0.625, 0.5, 0.7292, 0.375, 0.7292, 0.0, 0.0, 0.0, 0.0, 0.0, 0.0, 0.0, 0.0, 0.0, 0.0, 0.0, 0.0, 0.0, 0.0, 0.0, 0.0, 0.0, 0.0, 0.0, 0.0, 0.75, 0.5, 0.75, 1.0, 0.7188, 1.0, 0.7188, 0.5, 0.7188, 0.5, 0.7188, 1.0, 0.6875, 1.0, 0.6875, 0.5, 0.6875, 0.5, 0.6875, 1.0, 0.6562, 1.0, 0.6562, 0.5, 0.6562, 0.5, 0.6562, 1.0, 0.625, 1.0, 0.625, 0.5, 0.625, 0.5, 0.625, 1.0, 0.5938, 1.0, 0.5938, 0.5, 0.5938, 0.5, 0.5938, 1.0, 0.5625, 1.0, 0.5625, 0.5, 0.5625, 0.5, 0.5625, 1.0, 0.5312, 1.0, 0.5312, 0.5, 0.5312, 0.5, 0.5312, 1.0, 0.5, 1.0, 0.5, 0.5, 0.7188, 1.0, 0.75, 1.0, 0.0, 0.0, 0.5, 1.0, 0.5312, 1.0, 0.5625, 1.0, 0.5938, 1.0, 0.625, 1.0, 0.6562, 1.0, 0.6875, 1.0, 0.375, 0.375, 0.625, 0.375, 0.625, 0.5, 0.375, 0.5, 0.375, 0.5, 0.625, 0.5, 0.625, 0.75, 0.375, 0.75, 0.25, 0.5, 0.375, 0.5, 0.375, 0.75, 0.25, 0.75, 0.375, 0.75, 0.625, 0.75, 0.625, 0.875, 0.375, 0.875, 0.0, 0.0, 0.0, 0.0, 0.0, 0.0, 0.0, 0.0, 0.0, 0.0, 0.0, 0.0, 0.0, 0.0, 0.0, 0.0, 0.0, 0.0, 0.0, 0.0, 0.0, 0.0, 0.0, 0.0, 0.0, 0.0, 0.0, 0.0, 0.0, 0.0, 0.0, 0.0, 0.0, 0.0, 0.0, 0.0, 0.0, 0.0, 0.0, 0.0, 0.0, 0.0, 0.0, 0.0, 0.0, 0.0, 0.0, 0.0, 0.0, 0.0, 0.0, 0.0, 0.0, 0.0, 0.0, 0.0, 0.0, 0.0, 0.0, 0.0, 0.0, 0.0, 0.0, 0.0, 0.0, 0.0, 0.0, 0.0, 0.0, 0.0, 0.0, 0.0, 0.0, 0.0, 0.0, 0.0, 0.0, 0.0, 0.0, 0.0, 0.0, 0.0, 0.0, 0.0, 0.0, 0.0, 0.0, 0.0, 0.0, 0.0, 0.0, 0.0, 0.0, 0.0, 0.0, 0.0, 0.0, 0.0, 0.0, 0.0, 0.0, 0.0, 0.0, 0.0, 0.0, 0.0, 0.0, 0.0, 0.0, 0.0, 0.0, 0.0, 0.0, 0.0, 0.0, 0.0, 0.0, 0.0, 0.0, 0.0, 0.0, 0.0, 0.0, 0.0, 0.0, 0.0, 0.0, 0.0, 0.0, 0.0, 0.0, 0.0, 0.0, 0.0, 0.0, 0.0, 0.0, 0.0, 0.0, 0.0, 0.0, 0.0, 0.0, 0.0, 0.0, 0.0, 0.0, 0.0, 0.0, 0.0, 0.0, 0.0, 0.0, 0.0, 0.0, 0.0, 0.0, 0.0, 0.0, 0.0, 0.0, 0.0, 0.0, 0.0, 0.0, 0.0, 0.0, 0.0, 0.0, 0.0, 0.0, 0.0, 0.0, 0.0, 0.0, 0.0, 0.0, 0.0, 0.0, 0.0, 0.0, 0.0, 0.0, 0.0, 0.0, 0.0, 0.0, 0.0, 0.0, 0.0, 0.0, 0.0, 0.0, 0.0, 0.0, 0.0, 0.0, 0.0, 0.0, 0.0, 0.0, 0.0, 0.0, 0.0, 0.0, 0.0, 0.0, 0.0, 0.0, 0.0, 0.0, 0.0, 0.0, 0.0, 0.0, 0.0, 0.0, 0.0, 0.0, 0.0, 0.0, 0.0, 0.0, 0.0, 0.0, 0.0, 0.0, 0.0, 0.0, 0.0, 0.0, 0.0, 0.0, 0.0, 0.0, 0.0, 0.0, 0.0, 0.0, 0.0, 0.0, 0.0, 0.0, 0.0, 0.0, 0.0, 0.0, 0.0, 0.0, 0.0, 0.0, 0.0, 0.0, 0.0, 0.0, 0.0, 0.0, 0.0, 0.0, 0.0, 0.0, 0.0, 0.0, 0.0, 0.0, 0.0, 0.0, 0.0, 0.0, 0.0, 0.0, 0.0, 0.0, 0.0, 0.0, 0.0, 0.0, 0.0, 0.0, 0.0, 0.0, 0.0, 0.0, 0.0, 0.0, 0.0, 0.0, 0.0, 0.0, 0.0, 0.0, 0.0, 0.0, 0.0, 0.0, 0.0, 0.0, 0.0, 0.0, 0.0, 0.0, 0.0, 0.0, 0.0, 0.0, 0.0, 0.0, 0.0, 0.0, 0.0, 0.0, 0.0, 0.0, 0.0, 0.0, 0.0, 0.0, 0.0, 0.0, 0.0, 0.0, 0.0, 0.0, 0.0, 0.0, 0.0, 0.0, 0.0, 0.0, 0.0, 0.0, 0.0, 0.0, 0.0, 0.0, 0.0, 0.0, 0.0, 0.0, 0.0, 0.0, 0.0, 0.0, 0.0, 0.0, 0.0, 0.0, 0.0, 0.0, 0.0, 0.0, 0.0, 0.0, 0.0, 0.0, 0.0, 0.0, 0.0, 0.0, 0.0, 0.0, 0.0, 0.0, 0.0, 0.0, 0.0, 0.0, 0.0, 0.0, 0.0, 0.0, 0.0, 0.0, 0.0, 0.0, 0.0, 0.0, 0.0, 0.0, 0.0, 0.0, 0.0, 0.0, 0.0, 0.0, 0.0, 0.0, 0.0, 0.0, 0.0, 0.0, 0.0, 0.0, 0.0, 0.0, 0.0, 0.0, 0.0, 0.0, 0.0, 0.0, 0.0, 0.0, 0.0, 0.0, 0.0, 0.0, 0.0, 0.0, 0.0, 0.0, 0.0, 0.0, 0.0, 0.0, 0.0, 0.0, 0.0, 0.0, 0.0, 0.0, 0.0, 0.0, 0.0, 0.0, 0.0, 0.0, 0.0, 0.0, 0.0, 0.0, 0.0, 0.0, 0.0, 0.0, 0.0, 0.0, 0.0, 0.0, 0.0, 0.0, 0.0, 0.0, 0.0, 0.0, 0.0, 0.0, 0.0, 0.0, 0.0, 0.0, 0.0, 0.0, 0.0, 0.0, 0.0])
me_cube.materials.append(mat_metal_1)
me_cube.materials.append(mat_metal_2)
me_cube.materials.append(mat_blue_plastic)
me_cube.materials.append(mat_silver_contacts)
me_cube.update()
me_circle = bpy.data.meshes.new('Circle')
me_circle.from_pydata([(0.0, 0.012, 0.0), (-0.002341, 0.012, 0.0), (-0.004592, 0.01109, 0.0), (-0.006667, 0.009978, 0.0), (-0.008485, 0.008485, 0.0), (-0.009978, 0.006667, 0.0), (-0.01109, 0.004592, 0.0), (-0.012, 0.002341, 0.0), (-0.012, 0.0, 0.0), (-0.012, -0.002341, 0.0), (-0.01109, -0.004592, 0.0), (-0.009978, -0.006667, 0.0), (-0.008485, -0.008485, 0.0), (-0.006667, -0.009978, 0.0), (-0.004592, -0.01109, 0.0), (-0.002341, -0.012, 0.0), (0.0, -0.012, 0.0), (0.002341, -0.012, 0.0), (0.004592, -0.01109, 0.0), (0.006667, -0.009978, 0.0), (0.008485, -0.008485, 0.0), (0.009978, -0.006667, 0.0), (0.01109, -0.004592, 0.0), (0.012, -0.002341, 0.0), (0.012, 0.0, 0.0), (0.012, 0.002341, 0.0), (0.01109, 0.004592, 0.0), (0.009978, 0.006667, 0.0), (0.008485, 0.008485, 0.0), (0.006667, 0.009978, 0.0), (0.004592, 0.01109, 0.0), (0.002341, 0.012, 0.0)], [], [(1, 2, 3, 4, 5, 6, 7, 8, 9, 10, 11, 12, 13, 14, 15, 16, 17, 18, 19, 20, 21, 22, 23, 24, 25, 26, 27, 28, 29, 30, 31, 0)])
me_circle.polygons.foreach_set('use_smooth', [True] * 1)
_uv = me_circle.uv_layers.new(name='UVMap')
_uv.uv.foreach_set('vector', [0.0, 0.0, 0.0, 0.0, 0.0, 0.0, 0.0, 0.0, 0.0, 0.0, 0.0, 0.0, 0.0, 0.0, 0.0, 0.0, 0.0, 0.0, 0.0, 0.0, 0.0, 0.0, 0.0, 0.0, 0.0, 0.0, 0.0, 0.0, 0.0, 0.0, 0.0, 0.0, 0.0, 0.0, 0.0, 0.0, 0.0, 0.0, 0.0, 0.0, 0.0, 0.0, 0.0, 0.0, 0.0, 0.0, 0.0, 0.0, 0.0, 0.0, 0.0, 0.0, 0.0, 0.0, 0.0, 0.0, 0.0, 0.0, 0.0, 0.0, 0.0, 0.0, 0.0, 0.0])
me_circle.materials.append(mat_blue_pcb)
me_circle.update()
me_cube_002 = bpy.data.meshes.new('Cube.002')
me_cube_002.from_pydata([(-0.00575, -0.00125, -0.00125), (-0.00625, -0.00075, -0.00125), (-0.00625, -0.00075, 0.00125), (-0.00575, -0.00125, 0.00125), (-0.00625, 0.00075, -0.00125), (-0.00575, 0.00125, -0.00125), (-0.00575, 0.00125, 0.00125), (-0.00625, 0.00075, 0.00125), (-0.00375, -0.00075, -0.00125), (-0.00425, -0.00125, -0.00125), (-0.00425, -0.00125, 0.00125), (-0.00375, -0.00075, 0.00125), (-0.00425, 0.00125, -0.00125), (-0.00375, 0.00075, -0.00125), (-0.00375, 0.00075, 0.00125), (-0.00425, 0.00125, 0.00125), (-0.0054, -0.0004, -0.00725), (-0.0054, -0.0004, 0.00455), (-0.0054, 0.0004, -0.00725), (-0.0054, 0.0004, 0.00455), (-0.0046, -0.0004, -0.00725), (-0.0046, -0.0004, 0.00455), (-0.0046, 0.0004, -0.00725), (-0.0046, 0.0004, 0.00455)], [], [(9, 10, 3, 0), (13, 14, 11, 8), (14, 15, 6, 7, 2, 3, 10, 11), (1, 2, 7, 4), (5, 6, 15, 12), (0, 3, 2, 1), (6, 5, 4, 7), (14, 13, 12, 15), (10, 9, 8, 11), (4, 5, 12, 13, 8, 9, 0, 1), (16, 17, 19, 18), (18, 19, 23, 22), (22, 23, 21, 20), (18, 22, 20, 16), (23, 19, 17, 21), (20, 21, 17, 16)])
me_cube_002.polygons.foreach_set('material_index', [1, 1, 1, 1, 1, 1, 1, 1, 1, 1, 0, 0, 0, 0, 0, 0])
_uv = me_cube_002.uv_layers.new(name='UVMap')
_uv.uv.foreach_set('vector', [0.375, 0.8, 0.625, 0.8, 0.625, 0.95, 0.375, 0.95, 0.375, 0.55, 0.625, 0.55, 0.625, 0.7, 0.375, 0.7, 0.625, 0.55, 0.675, 0.5, 0.825, 0.5, 0.875, 0.55, 0.875, 0.7, 0.825, 0.75, 0.675, 0.75, 0.625, 0.7, 0.375, 0.05, 0.625, 0.05, 0.625, 0.2, 0.375, 0.2, 0.375, 0.3, 0.625, 0.3, 0.625, 0.45, 0.375, 0.45, 0.375, 0.0, 0.625, 0.0, 0.625, 0.05, 0.375, 0.05, 0.625, 0.3, 0.375, 0.3, 0.375, 0.2, 0.625, 0.2, 0.625, 0.55, 0.375, 0.55, 0.375, 0.45, 0.625, 0.45, 0.625, 0.8, 0.375, 0.8, 0.375, 0.7, 0.625, 0.7, 0.125, 0.55, 0.175, 0.5, 0.325, 0.5, 0.375, 0.55, 0.375, 0.7, 0.325, 0.75, 0.175, 0.75, 0.125, 0.7, 0.375, 0.0, 0.625, 0.0, 0.625, 0.25, 0.375, 0.25, 0.375, 0.25, 0.625, 0.25, 0.625, 0.5, 0.375, 0.5, 0.375, 0.5, 0.625, 0.5, 0.625, 0.75, 0.375, 0.75, 0.125, 0.5, 0.375, 0.5, 0.375, 0.75, 0.125, 0.75, 0.625, 0.5, 0.875, 0.5, 0.875, 0.75, 0.625, 0.75, 0.375, 0.75, 0.625, 0.75, 0.625, 1.0, 0.375, 1.0])
me_cube_002.materials.append(mat_silver_contacts)
me_cube_002.materials.append(mat_black_plastic)
me_cube_002.update()
me_cylinder_001 = bpy.data.meshes.new('Cylinder.001')
me_cylinder_001.from_pydata([(-0.001042, 0.005909, -0.001), (-0.001042, 0.005909, 0.001), (0.004596, 0.003857, -0.001), (0.004596, 0.003857, 0.001), (0.005638, -0.002052, -0.001), (0.005638, -0.002052, 0.001), (0.001042, -0.005909, -0.001), (0.001042, -0.005909, 0.001), (-0.004596, -0.003857, -0.001), (-0.004596, -0.003857, 0.001), (-0.005638, 0.002052, -0.001), (-0.005638, 0.002052, 0.001)], [], [(0, 1, 3, 2), (2, 3, 5, 4), (4, 5, 7, 6), (6, 7, 9, 8), (3, 1, 11, 9, 7, 5), (8, 9, 11, 10), (10, 11, 1, 0), (0, 2, 4, 6, 8, 10)])
me_cylinder_001.polygons.foreach_set('use_smooth', [True] * 8)
_uv = me_cylinder_001.uv_layers.new(name='UVMap')
_uv.uv.foreach_set('vector', [1.0, 0.5, 1.0, 1.0, 0.8333, 1.0, 0.8333, 0.5, 0.8333, 0.5, 0.8333, 1.0, 0.6667, 1.0, 0.6667, 0.5, 0.6667, 0.5, 0.6667, 1.0, 0.5, 1.0, 0.5, 0.5, 0.5, 0.5, 0.5, 1.0, 0.3333, 1.0, 0.3333, 0.5, 0.4578, 0.37, 0.25, 0.49, 0.04215, 0.37, 0.04215, 0.13, 0.25, 0.01, 0.4578, 0.13, 0.3333, 0.5, 0.3333, 1.0, 0.1667, 1.0, 0.1667, 0.5, 0.1667, 0.5, 0.1667, 1.0, -8.941e-08, 1.0, -8.941e-08, 0.5, 0.75, 0.49, 0.9578, 0.37, 0.9578, 0.13, 0.75, 0.01, 0.5422, 0.13, 0.5422, 0.37])
me_cylinder_001.materials.append(mat_metal_2)
me_cylinder_001.update()

# ---- objects
ob_knob = bpy.data.objects.new('knob', me_circle_002)
ob_axis = bpy.data.objects.new('axis', me_cylinder)
ob_encoder = bpy.data.objects.new('encoder', me_cube)
ob_pcb = bpy.data.objects.new('pcb', me_circle)
ob_pins = bpy.data.objects.new('pins', me_cube_002)
ob_nut = bpy.data.objects.new('nut', me_cylinder_001)

# ---- transforms, parenting, visibility, modifiers, constraints
ob_knob.location = (0.0, 0.0, 0.011)
_m = ob_knob.modifiers.new('Auto Smooth', 'NODES')
_m.node_group = ng_auto_smooth
_gi = [s.identifier for s in ng_auto_smooth.interface.items_tree if s.item_type == 'SOCKET' and s.in_out == 'INPUT']
_m[_gi[1]] = 0.6109  # Angle
ob_axis.location = (0.0, 0.0, 0.0)
_m = ob_axis.modifiers.new('Auto Smooth', 'NODES')
_m.node_group = ng_auto_smooth
_gi = [s.identifier for s in ng_auto_smooth.interface.items_tree if s.item_type == 'SOCKET' and s.in_out == 'INPUT']
_m[_gi[1]] = 0.6109  # Angle
ob_encoder.location = (0.0, 0.0, 0.0)
_m = ob_encoder.modifiers.new('Mirror', 'MIRROR')
_m.use_axis = (True, True, False)
_m = ob_encoder.modifiers.new('Auto Smooth', 'NODES')
_m.node_group = ng_auto_smooth
_gi = [s.identifier for s in ng_auto_smooth.interface.items_tree if s.item_type == 'SOCKET' and s.in_out == 'INPUT']
_m[_gi[1]] = 0.5236  # Angle
ob_pcb.location = (0.0, 0.0, 0.0)
_m = ob_pcb.modifiers.new('Solidify', 'SOLIDIFY')
_m.thickness = 0.0016
_m = ob_pcb.modifiers.new('Auto Smooth', 'NODES')
_m.node_group = ng_auto_smooth
_gi = [s.identifier for s in ng_auto_smooth.interface.items_tree if s.item_type == 'SOCKET' and s.in_out == 'INPUT']
_m[_gi[1]] = 0.2094  # Angle
ob_pins.location = (0.0, -0.00825, -0.00285)
_m = ob_pins.modifiers.new('Array', 'ARRAY')
_m.count = 5
ob_nut.location = (0.0, 0.0, 0.0075)
_m = ob_nut.modifiers.new('Bevel', 'BEVEL')
_m.width = 0.0004
_m.width_pct = 0.0004

# ---- collection membership
col_digital_rotary_encoder.objects.link(ob_knob)
col_only_base.objects.link(ob_axis)
col_only_base.objects.link(ob_encoder)
col_only_base.objects.link(ob_pcb)
col_only_base.objects.link(ob_pins)
col_only_base.objects.link(ob_nut)

# ---- scene / render settings (as saved in the file)
scene.frame_start = 0; scene.frame_end = 0; scene.frame_set(0)
scene.render.engine = 'CYCLES'
scene.cycles.sampling_pattern = 'TABULATED_SOBOL'
scene.cycles.use_light_tree = False
scene.view_settings.view_transform = 'Filmic'
bpy.context.view_layer.update()

# ---- added for rendering (the .blend has no active camera and no usable light): camera, sun
cam_auto = bpy.data.cameras.new('AutoCamera')
cam_auto.lens = 50.0
cam_auto.sensor_width = 36.0
cam_auto.clip_end = 1000.0
ob_auto_camera = bpy.data.objects.new('AutoCamera', cam_auto)
scene.collection.objects.link(ob_auto_camera)
ob_auto_camera.location = (0.185045, -0.222054, 0.157736)
ob_auto_camera.rotation_euler = (1.09748, -7.21219e-08, 0.694738)
scene.camera = ob_auto_camera
light_auto_sun = bpy.data.lights.new('AutoSun', 'SUN')
light_auto_sun.energy = 3.0
light_auto_sun.angle = 0.0523599
ob_auto_sun = bpy.data.objects.new('AutoSun', light_auto_sun)
scene.collection.objects.link(ob_auto_sun)
ob_auto_sun.rotation_euler = (0.872665, 0.174533, 0.523599)
bpy.context.view_layer.update()

